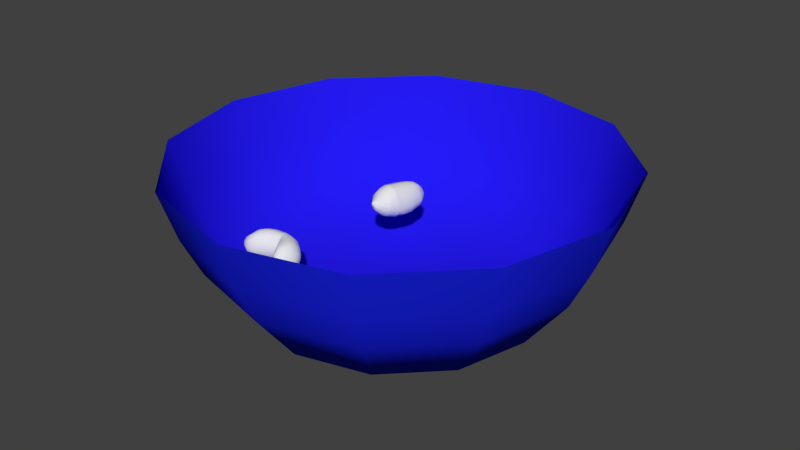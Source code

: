 # Source: nut_food.blend  (saved by Blender 2.75.0; exported with 4.5.12 LTS)
import bpy
from mathutils import Matrix  # noqa: F401  (used for matrix-valued properties, if any)

bpy.ops.wm.read_factory_settings(use_empty=True)
scene = bpy.context.scene
scene.name = 'Scene'

# ---- collections
col_collection_1 = bpy.data.collections.new('Collection 1'); scene.collection.children.link(col_collection_1)

# ---- materials (node trees are filled in below, after node groups)
mat_material = bpy.data.materials.new('Material')
mat_material.alpha_threshold = 0.0
mat_material.use_transparent_shadow = False
mat_material.diffuse_color = (0.01031, 0.01707, 0.8, 1.0)
mat_material.roughness = 0.5
mat_material_001 = bpy.data.materials.new('Material.001')
mat_material_001.alpha_threshold = 0.0
mat_material_001.use_transparent_shadow = False
mat_material_001.diffuse_color = (0.01895, 0.01106, 0.8, 1.0)
mat_material_001.roughness = 0.5

# ---- material node trees

# ---- world
world_world = bpy.data.worlds.new('World'); scene.world = world_world
world_world.color = (0.05088, 0.05088, 0.05088)
world_world.use_sun_shadow = False
world_world.sun_shadow_jitter_overblur = 0.0
world_world.cycles.sampling_method = 'MANUAL'
world_world.cycles.sample_map_resolution = 256

# ---- meshes
me_circle_004 = bpy.data.meshes.new('Circle.004')
me_circle_004.from_pydata([(0.0, 0.2021, 0.0), (-0.101, 0.175, 0.0), (-0.175, 0.101, 0.0), (-0.2021, -8.833e-09, 0.0), (-0.175, -0.101, 0.0), (-0.101, -0.175, 0.0), (-3.051e-08, -0.2021, 0.0), (0.101, -0.175, 0.0), (0.175, -0.101, 0.0), (0.2021, -9.395e-08, 0.0), (0.175, 0.101, 0.0), (0.101, 0.175, 0.0), (-7.184e-10, 0.2603, 0.07433), (-0.1302, 0.2254, 0.07433), (-0.2254, 0.1302, 0.07433), (-0.2603, -2.907e-09, 0.07433), (-0.2254, -0.1302, 0.07433), (-0.1302, -0.2254, 0.07433), (-4.002e-08, -0.2603, 0.07433), (0.1302, -0.2254, 0.07433), (0.2254, -0.1302, 0.07433), (0.2603, -1.125e-07, 0.07433), (0.2254, 0.1302, 0.07433), (0.1302, 0.2254, 0.07433), (-1.567e-09, 0.2863, 0.1274), (-0.1432, 0.248, 0.1274), (-0.248, 0.1432, 0.1274), (-0.2863, -7.413e-10, 0.1274), (-0.248, -0.1432, 0.1274), (-0.1432, -0.248, 0.1274), (-4.48e-08, -0.2863, 0.1274), (0.1432, -0.248, 0.1274), (0.248, -0.1432, 0.1274), (0.2863, -1.213e-07, 0.1274), (0.248, 0.1432, 0.1274), (0.1432, 0.248, 0.1274), (-2.411e-09, 0.3091, 0.1968), (-0.1546, 0.2677, 0.1968), (-0.2677, 0.1546, 0.1968), (-0.3091, 1.598e-09, 0.1968), (-0.2677, -0.1546, 0.1968), (-0.1546, -0.2677, 0.1968), (-4.909e-08, -0.3091, 0.1968), (0.1546, -0.2677, 0.1968), (0.2677, -0.1546, 0.1968), (0.3091, -1.286e-07, 0.1968), (0.2677, 0.1546, 0.1968), (0.1546, 0.2677, 0.1968)], [], [(7, 19, 18, 6), (4, 16, 15, 3), (11, 23, 22, 10), (1, 13, 12, 0), (8, 20, 19, 7), (5, 17, 16, 4), (0, 12, 23, 11), (2, 14, 13, 1), (9, 21, 20, 8), (6, 18, 17, 5), (3, 15, 14, 2), (10, 22, 21, 9), (12, 24, 35, 23), (14, 26, 25, 13), (21, 33, 32, 20), (18, 30, 29, 17), (15, 27, 26, 14), (22, 34, 33, 21), (19, 31, 30, 18), (16, 28, 27, 15), (23, 35, 34, 22), (13, 25, 24, 12), (20, 32, 31, 19), (17, 29, 28, 16), (29, 41, 40, 28), (24, 36, 47, 35), (26, 38, 37, 25), (33, 45, 44, 32), (30, 42, 41, 29), (27, 39, 38, 26), (34, 46, 45, 33), (31, 43, 42, 30), (28, 40, 39, 27), (35, 47, 46, 34), (25, 37, 36, 24), (32, 44, 43, 31), (1, 0, 11, 10, 9, 8, 7, 6, 5, 4, 3, 2)])
me_circle_004.polygons.foreach_set('use_smooth', [True] * 37)
me_circle_004.materials.append(mat_material)
me_circle_004.use_remesh_preserve_volume = False
me_circle_004.use_remesh_preserve_attributes = False
me_circle_004.use_mirror_vertex_groups = False
me_circle_004.update()
me_circle_021 = bpy.data.meshes.new('Circle.021')
me_circle_021.from_pydata([(-0.0003573, 0.002775, -4.177e-11), (-0.0003573, 0.002404, 0.0007636), (-0.0003573, 0.001388, 0.001323), (-0.0003573, -4.977e-10, 0.001527), (-0.0003573, -0.001388, 0.001323), (-0.0003573, -0.002404, 0.0007636), (-0.0003573, -0.002775, 1.888e-10), (-0.0003573, -0.002404, -0.0007636), (-0.0003573, -0.001388, -0.001323), (-0.0003573, -1.667e-09, -0.001527), (-0.0003573, 0.001388, -0.001323), (-0.0003573, 0.002404, -0.0007636), (0.001429, 0.009421, 7.562e-11), (0.001429, 0.008159, 0.002592), (0.001429, 0.004711, 0.004489), (0.001429, 2.339e-10, 0.005184), (0.001429, -0.004711, 0.004489), (0.001429, -0.008159, 0.002592), (0.00128, -0.01121, 8.471e-10), (0.001429, -0.008159, -0.002592), (0.001429, -0.004711, -0.004489), (0.001429, -3.734e-09, -0.005184), (0.001429, 0.004711, -0.004489), (0.001429, 0.008159, -0.002592), (0.008575, 0.01743, 6.131e-10), (0.008575, 0.0151, 0.004796), (0.008575, 0.008717, 0.008307), (0.008575, 1.128e-09, 0.009593), (0.008575, -0.008717, 0.008307), (0.008575, -0.0151, 0.004796), (0.008575, -0.01922, 2.062e-09), (0.008575, -0.0151, -0.004796), (0.008575, -0.008717, -0.008307), (0.008575, -6.216e-09, -0.009593), (0.008575, 0.008717, -0.008307), (0.008575, 0.0151, -0.004796), (0.0259, 0.02523, 2.027e-09), (0.0259, 0.02185, 0.006941), (0.0259, 0.01262, 0.01202), (0.0259, 2.167e-09, 0.01388), (0.0259, -0.01262, 0.01202), (0.0259, -0.02185, 0.006941), (0.0259, -0.02568, 4.123e-09), (0.0259, -0.02185, -0.006941), (0.0259, -0.01262, -0.01202), (0.0259, -8.459e-09, -0.01388), (0.0259, 0.01262, -0.01202), (0.0259, 0.02185, -0.006941), (0.04412, 0.02671, 3.389e-09), (0.04412, 0.02313, 0.007349), (0.04412, 0.01336, 0.01273), (0.04412, 2.378e-09, 0.0147), (0.04412, -0.01336, 0.01273), (0.04412, -0.02313, 0.007349), (0.04412, -0.02671, 5.608e-09), (0.04412, -0.02313, -0.007349), (0.04412, -0.01336, -0.01273), (0.04412, -8.873e-09, -0.0147), (0.04412, 0.01336, -0.01273), (0.04412, 0.02313, -0.007349), (0.05556, 0.02487, 4.242e-09), (0.05556, 0.02154, 0.006842), (0.05556, 0.01243, 0.01185), (0.05556, 2.115e-09, 0.01368), (0.05556, -0.01243, 0.01185), (0.05556, -0.02154, 0.006842), (0.05556, -0.02487, 6.308e-09), (0.05556, -0.02154, -0.006842), (0.05556, -0.01243, -0.01185), (0.05556, -8.36e-09, -0.01368), (0.05556, 0.01243, -0.01185), (0.05556, 0.02154, -0.006842), (0.06592, 0.0217, 5.018e-09), (0.06592, 0.0188, 0.005971), (0.06592, 0.01085, 0.01034), (0.06592, 1.666e-09, 0.01194), (0.06592, -0.01085, 0.01034), (0.06592, -0.0188, 0.005971), (0.06592, -0.0217, 6.821e-09), (0.06592, -0.0188, -0.005971), (0.06592, -0.01085, -0.01034), (0.06592, -7.476e-09, -0.01194), (0.06592, 0.01085, -0.01034), (0.06592, 0.0188, -0.005971), (0.07807, 0.01578, 5.907e-09), (0.07807, 0.01366, 0.004341), (0.07807, 0.007889, 0.007518), (0.07807, 7.65e-10, 0.008681), (0.07807, -0.007889, 0.007518), (0.07807, -0.01366, 0.004341), (0.07807, -0.01578, 7.218e-09), (0.07807, -0.01366, -0.004341), (0.07807, -0.007889, -0.007518), (0.07807, -5.881e-09, -0.008681), (0.07807, 0.007889, -0.007518), (0.07807, 0.01366, -0.004341), (0.08353, 0.01125, 6.256e-09), (0.08353, 0.009744, 0.003095), (0.08353, 0.005626, 0.005361), (0.08353, 1.393e-10, 0.006191), (0.08353, -0.005626, 0.005361), (0.08353, -0.009744, 0.003095), (0.08353, -0.01125, 7.19e-09), (0.08353, -0.009744, -0.003095), (0.08353, -0.005626, -0.005361), (0.08353, -4.6e-09, -0.006191), (0.08353, 0.005626, -0.005361), (0.08353, 0.009744, -0.003095), (0.08712, 0.006718, 6.463e-09), (0.08712, 0.005818, 0.001848), (0.08712, 0.003359, 0.003201), (0.08712, -5.092e-10, 0.003697), (0.08712, -0.003359, 0.003201), (0.08712, -0.005818, 0.001848), (0.08712, -0.006718, 7.021e-09), (0.08712, -0.005818, -0.001848), (0.08712, -0.003359, -0.003201), (0.08712, -3.339e-09, -0.003697), (0.08712, 0.003359, -0.003201), (0.08712, 0.005818, -0.001848), (0.08998, 0.002478, 6.599e-09), (0.08998, 0.002146, 0.0006816), (0.08998, 0.001239, 0.001181), (0.08998, -1.081e-09, 0.001363), (0.08998, -0.001239, 0.001181), (0.08998, -0.002146, 0.0006816), (0.08998, -0.002478, 6.805e-09), (0.08998, -0.002146, -0.0006816), (0.08998, -0.001239, -0.001181), (0.08998, -2.125e-09, -0.001363), (0.08998, 0.001239, -0.001181), (0.08998, 0.002146, -0.0006816), (0.09109, 0.00119, 6.675e-09), (0.09109, 0.001031, 0.0003274), (0.09109, 0.0005951, 0.0005671), (0.09109, -1.283e-09, 0.0006549), (0.09109, -0.0005951, 0.0005671), (0.09109, -0.001031, 0.0003274), (0.09109, -0.00119, 6.774e-09), (0.09109, -0.001031, -0.0003274), (0.09109, -0.0005951, -0.0005671), (0.09109, -1.785e-09, -0.0006548), (0.09109, 0.0005951, -0.0005671), (0.09109, 0.001031, -0.0003274), (0.01724, -0.02386, 3.092e-09), (0.01724, -0.01847, -0.005869), (0.01724, 1.647e-09, 0.01174), (0.01724, -0.01067, 0.01016), (0.01724, 0.01067, -0.01016), (0.01724, 0.01847, -0.005869), (0.01724, 0.02193, 1.32e-09), (0.01724, 0.01847, 0.005869), (0.01724, -0.01067, -0.01016), (0.01724, -0.01847, 0.005869), (0.01724, 0.01067, 0.01016), (0.01724, -7.338e-09, -0.01174), (0.03501, -0.02679, 4.865e-09), (0.03501, -0.02249, -0.007145), (0.03501, 2.273e-09, 0.01429), (0.03501, -0.01299, 0.01238), (0.03501, 0.01299, -0.01238), (0.03501, 0.02249, -0.007145), (0.03501, 0.02597, 2.708e-09), (0.03501, 0.02249, 0.007145), (0.03501, -0.01299, -0.01238), (0.03501, -0.02249, 0.007145), (0.03501, 0.01299, 0.01238), (0.03501, -8.666e-09, -0.01429), (0.005002, 6.807e-10, 0.007388), (0.005002, -0.006714, 0.006398), (0.005002, 0.006714, -0.006398), (0.005002, 0.01163, -0.003694), (0.005002, 0.01343, 3.444e-10), (0.005002, 0.01163, 0.003694), (0.005002, -0.01163, -0.003694), (0.005002, -0.006714, -0.006398), (0.005002, -0.01163, 0.003694), (0.005002, 0.006714, 0.006398), (0.005002, -4.975e-09, -0.007388), (0.005002, -0.0164, 1.46e-09), (0.003216, -0.005712, 0.005444), (0.003216, 0.009894, -0.003143), (0.003216, 0.009894, 0.003143), (0.003216, -0.005712, -0.005444), (0.003216, -0.009894, 0.003143), (0.003216, 0.005712, 0.005444), (0.003216, -4.355e-09, -0.006286), (0.003216, -0.0144, 1.159e-09), (0.003216, 4.573e-10, 0.006286), (0.003216, 0.005712, -0.005444), (0.003216, 0.01142, 2.1e-10), (0.003216, -0.009894, -0.003143)], [], [(9, 21, 20, 8), (6, 18, 17, 5), (3, 15, 14, 2), (10, 22, 21, 9), (7, 19, 18, 6), (4, 16, 15, 3), (11, 23, 22, 10), (1, 13, 12, 0), (8, 20, 19, 7), (5, 17, 16, 4), (0, 12, 23, 11), (2, 14, 13, 1), (169, 28, 27, 168), (171, 35, 34, 170), (173, 25, 24, 172), (175, 32, 31, 174), (176, 29, 28, 169), (172, 24, 35, 171), (177, 26, 25, 173), (178, 33, 32, 175), (179, 30, 29, 176), (168, 27, 26, 177), (170, 34, 33, 178), (174, 31, 30, 179), (145, 43, 42, 144), (147, 40, 39, 146), (149, 47, 46, 148), (151, 37, 36, 150), (152, 44, 43, 145), (153, 41, 40, 147), (150, 36, 47, 149), (154, 38, 37, 151), (155, 45, 44, 152), (144, 42, 41, 153), (146, 39, 38, 154), (148, 46, 45, 155), (157, 55, 54, 156), (159, 52, 51, 158), (161, 59, 58, 160), (163, 49, 48, 162), (164, 56, 55, 157), (165, 53, 52, 159), (162, 48, 59, 161), (166, 50, 49, 163), (167, 57, 56, 164), (156, 54, 53, 165), (158, 51, 50, 166), (160, 58, 57, 167), (58, 70, 69, 57), (55, 67, 66, 54), (52, 64, 63, 51), (59, 71, 70, 58), (49, 61, 60, 48), (56, 68, 67, 55), (53, 65, 64, 52), (48, 60, 71, 59), (50, 62, 61, 49), (57, 69, 68, 56), (54, 66, 65, 53), (51, 63, 62, 50), (63, 75, 74, 62), (70, 82, 81, 69), (67, 79, 78, 66), (64, 76, 75, 63), (71, 83, 82, 70), (61, 73, 72, 60), (68, 80, 79, 67), (65, 77, 76, 64), (60, 72, 83, 71), (62, 74, 73, 61), (69, 81, 80, 68), (66, 78, 77, 65), (75, 87, 86, 74), (82, 94, 93, 81), (79, 91, 90, 78), (76, 88, 87, 75), (83, 95, 94, 82), (73, 85, 84, 72), (80, 92, 91, 79), (77, 89, 88, 76), (72, 84, 95, 83), (74, 86, 85, 73), (81, 93, 92, 80), (78, 90, 89, 77), (90, 102, 101, 89), (87, 99, 98, 86), (94, 106, 105, 93), (91, 103, 102, 90), (88, 100, 99, 87), (95, 107, 106, 94), (85, 97, 96, 84), (92, 104, 103, 91), (89, 101, 100, 88), (84, 96, 107, 95), (86, 98, 97, 85), (93, 105, 104, 92), (102, 114, 113, 101), (99, 111, 110, 98), (106, 118, 117, 105), (103, 115, 114, 102), (100, 112, 111, 99), (107, 119, 118, 106), (97, 109, 108, 96), (104, 116, 115, 103), (101, 113, 112, 100), (96, 108, 119, 107), (98, 110, 109, 97), (105, 117, 116, 104), (117, 129, 128, 116), (114, 126, 125, 113), (111, 123, 122, 110), (118, 130, 129, 117), (115, 127, 126, 114), (112, 124, 123, 111), (119, 131, 130, 118), (109, 121, 120, 108), (116, 128, 127, 115), (113, 125, 124, 112), (108, 120, 131, 119), (110, 122, 121, 109), (122, 134, 133, 121), (129, 141, 140, 128), (126, 138, 137, 125), (123, 135, 134, 122), (130, 142, 141, 129), (127, 139, 138, 126), (124, 136, 135, 123), (131, 143, 142, 130), (121, 133, 132, 120), (128, 140, 139, 127), (125, 137, 136, 124), (120, 132, 143, 131), (133, 134, 135, 136, 137, 138, 139, 140, 141, 142, 143, 132), (1, 0, 11, 10, 9, 8, 7, 6, 5, 4, 3, 2), (34, 148, 155, 33), (27, 146, 154, 26), (30, 144, 153, 29), (33, 155, 152, 32), (26, 154, 151, 25), (24, 150, 149, 35), (29, 153, 147, 28), (32, 152, 145, 31), (25, 151, 150, 24), (35, 149, 148, 34), (28, 147, 146, 27), (31, 145, 144, 30), (46, 160, 167, 45), (39, 158, 166, 38), (42, 156, 165, 41), (45, 167, 164, 44), (38, 166, 163, 37), (36, 162, 161, 47), (41, 165, 159, 40), (44, 164, 157, 43), (37, 163, 162, 36), (47, 161, 160, 46), (40, 159, 158, 39), (43, 157, 156, 42), (191, 174, 179, 187), (189, 170, 178, 186), (188, 168, 177, 185), (187, 179, 176, 184), (186, 178, 175, 183), (185, 177, 173, 182), (190, 172, 171, 181), (184, 176, 169, 180), (183, 175, 174, 191), (182, 173, 172, 190), (181, 171, 170, 189), (180, 169, 168, 188), (16, 180, 188, 15), (23, 181, 189, 22), (13, 182, 190, 12), (20, 183, 191, 19), (17, 184, 180, 16), (12, 190, 181, 23), (14, 185, 182, 13), (21, 186, 183, 20), (18, 187, 184, 17), (15, 188, 185, 14), (22, 189, 186, 21), (19, 191, 187, 18)])
me_circle_021.polygons.foreach_set('use_smooth', [True] * 182)
_uv = me_circle_021.uv_layers.new(name='UVMap')
_uv.uv.foreach_set('vector', [0.5628, 0.9411, 0.5765, 0.8935, 0.539, 0.8944, 0.5517, 0.9414, 0.5361, 0.9537, 0.473, 0.9343, 0.4848, 0.9656, 0.5358, 0.9624, 0.1615, 0.9843, 0.1971, 0.9468, 0.1645, 0.9334, 0.1519, 0.9804, 0.5722, 0.9452, 0.6084, 0.9075, 0.5765, 0.8935, 0.5628, 0.9411, 0.542, 0.946, 0.5059, 0.91, 0.473, 0.9343, 0.5361, 0.9537, 0.167, 0.9915, 0.216, 0.9712, 0.1971, 0.9468, 0.1615, 0.9843, 0.5774, 0.9526, 0.626, 0.9326, 0.6084, 0.9075, 0.5722, 0.9452, 0.1408, 0.9807, 0.1268, 0.9344, 0.0943, 0.9497, 0.1312, 0.9852, 0.5517, 0.9414, 0.539, 0.8944, 0.5059, 0.91, 0.542, 0.946, 0.1671, 1.0, 0.216, 1.0, 0.216, 0.9712, 0.167, 0.9915, 0.1312, 0.9852, 0.0943, 0.9497, 0.07556, 0.9752, 0.1257, 0.9927, 0.1519, 0.9804, 0.1645, 0.9334, 0.1268, 0.9344, 0.1408, 0.9807, 0.2446, 0.9468, 0.2733, 0.9223, 0.2384, 0.8772, 0.2177, 0.912, 0.6538, 0.9088, 0.6815, 0.885, 0.6488, 0.8385, 0.6286, 0.873, 0.1176, 0.8943, 0.1084, 0.8542, 0.0482, 0.8825, 0.07125, 0.9161, 0.5297, 0.8544, 0.5204, 0.8143, 0.4592, 0.8432, 0.4825, 0.8766, 0.5302, 0.5604, 0.5298, 0.5309, 0.4627, 0.5324, 0.4786, 0.5616, 0.07125, 0.9161, 0.0482, 0.8825, 0.01352, 0.9296, 0.04454, 0.9524, 0.1712, 0.8928, 0.178, 0.8523, 0.1084, 0.8542, 0.1176, 0.8943, 0.5832, 0.8531, 0.5898, 0.8126, 0.5204, 0.8143, 0.5297, 0.8544, 0.5935, 0.5597, 0.604, 0.531, 0.5298, 0.5309, 0.5302, 0.5604, 0.2177, 0.912, 0.2384, 0.8772, 0.178, 0.8523, 0.1712, 0.8928, 0.6286, 0.873, 0.6488, 0.8385, 0.5898, 0.8126, 0.5832, 0.8531, 0.4825, 0.8766, 0.4592, 0.8432, 0.4094, 0.8889, 0.4324, 0.9096, 0.4332, 0.7863, 0.4071, 0.7294, 0.3508, 0.7985, 0.3697, 0.8418, 0.4471, 0.4643, 0.4316, 0.3962, 0.3611, 0.4015, 0.3876, 0.4688, 0.07901, 0.5425, 0.09103, 0.482, 0.01056, 0.4472, 0.01098, 0.5131, 0.09778, 0.7898, 0.08714, 0.7253, 0.0, 0.7663, 0.02085, 0.822, 0.5081, 0.751, 0.4958, 0.6876, 0.4071, 0.7294, 0.4332, 0.7863, 0.5292, 0.4625, 0.5286, 0.394, 0.4316, 0.3962, 0.4471, 0.4643, 0.1609, 0.5701, 0.1867, 0.5135, 0.09103, 0.482, 0.07901, 0.5425, 0.183, 0.7874, 0.1879, 0.7225, 0.08714, 0.7253, 0.09778, 0.7898, 0.593, 0.7489, 0.5962, 0.6851, 0.4958, 0.6876, 0.5081, 0.751, 0.6214, 0.4625, 0.628, 0.3953, 0.5286, 0.394, 0.5292, 0.4625, 0.2568, 0.8179, 0.2752, 0.7586, 0.1879, 0.7225, 0.183, 0.7874, 0.6652, 0.7805, 0.6815, 0.7226, 0.5962, 0.6851, 0.593, 0.7489, 0.7032, 0.3303, 0.7079, 0.2604, 0.6315, 0.2554, 0.632, 0.325, 0.4284, 0.3262, 0.4253, 0.2561, 0.3508, 0.2617, 0.356, 0.3316, 0.1112, 0.4169, 0.1314, 0.3517, 0.04623, 0.3149, 0.02839, 0.3811, 0.2976, 0.4697, 0.3231, 0.4061, 0.2328, 0.3851, 0.2097, 0.4493, 0.4886, 0.6405, 0.4815, 0.5934, 0.3877, 0.6376, 0.3974, 0.6835, 0.5283, 0.3239, 0.5281, 0.2538, 0.4253, 0.2561, 0.4284, 0.3262, 0.2097, 0.4493, 0.2328, 0.3851, 0.1314, 0.3517, 0.1112, 0.4169, 0.1864, 0.6736, 0.1849, 0.6247, 0.07828, 0.6277, 0.08271, 0.6765, 0.592, 0.6379, 0.5879, 0.5907, 0.4815, 0.5934, 0.4886, 0.6405, 0.632, 0.325, 0.6315, 0.2554, 0.5281, 0.2538, 0.5283, 0.3239, 0.7893, 0.06163, 0.7945, 0.1094, 0.9003, 0.09476, 0.8921, 0.04738, 0.6799, 0.6765, 0.6782, 0.6303, 0.5879, 0.5907, 0.592, 0.6379, 0.04623, 0.3149, 0.08371, 0.2343, 0.04067, 0.206, 0.0, 0.2845, 0.7079, 0.2604, 0.6954, 0.1734, 0.6243, 0.1688, 0.6315, 0.2554, 0.7079, 0.1574, 0.7279, 0.227, 0.8085, 0.1823, 0.7945, 0.1094, 0.1314, 0.3517, 0.163, 0.2686, 0.08371, 0.2343, 0.04623, 0.3149, 0.3231, 0.4061, 0.3415, 0.3192, 0.2574, 0.2997, 0.2328, 0.3851, 0.9157, 0.6157, 0.8766, 0.6716, 0.955, 0.7323, 1.0, 0.6808, 0.5281, 0.2538, 0.528, 0.1673, 0.4323, 0.1695, 0.4253, 0.2561, 0.2328, 0.3851, 0.2574, 0.2997, 0.163, 0.2686, 0.1314, 0.3517, 0.9003, 0.09476, 0.9069, 0.1687, 0.9968, 0.1897, 0.9968, 0.1174, 0.8181, 0.5907, 0.7857, 0.6484, 0.8766, 0.6716, 0.9157, 0.6157, 0.6315, 0.2554, 0.6243, 0.1688, 0.528, 0.1673, 0.5281, 0.2538, 0.7945, 0.1094, 0.8085, 0.1823, 0.9069, 0.1687, 0.9003, 0.09476, 0.8085, 0.1823, 0.8251, 0.2553, 0.911, 0.2434, 0.9069, 0.1687, 0.7067, 0.6689, 0.6901, 0.7283, 0.759, 0.7105, 0.7857, 0.6484, 0.955, 0.7323, 0.9068, 0.7837, 0.946, 0.8551, 1.0, 0.8141, 0.7279, 0.227, 0.7548, 0.2943, 0.8251, 0.2553, 0.8085, 0.1823, 0.163, 0.2686, 0.195, 0.1925, 0.1258, 0.1626, 0.08371, 0.2343, 0.3415, 0.3192, 0.3508, 0.2367, 0.2774, 0.2197, 0.2574, 0.2997, 0.8766, 0.6716, 0.8383, 0.7307, 0.9068, 0.7837, 0.955, 0.7323, 0.528, 0.1673, 0.5281, 0.08974, 0.4446, 0.09163, 0.4323, 0.1695, 0.2574, 0.2997, 0.2774, 0.2197, 0.195, 0.1925, 0.163, 0.2686, 0.9069, 0.1687, 0.911, 0.2434, 0.9895, 0.2618, 0.9968, 0.1897, 0.7857, 0.6484, 0.759, 0.7105, 0.8383, 0.7307, 0.8766, 0.6716, 0.6243, 0.1688, 0.6121, 0.091, 0.5281, 0.08974, 0.528, 0.1673, 0.8251, 0.2553, 0.8506, 0.3513, 0.913, 0.3426, 0.911, 0.2434, 0.6901, 0.7283, 0.6815, 0.8108, 0.7316, 0.7978, 0.759, 0.7105, 0.9068, 0.7837, 0.839, 0.851, 0.8676, 0.9029, 0.946, 0.8551, 0.7548, 0.2943, 0.7994, 0.3796, 0.8506, 0.3513, 0.8251, 0.2553, 0.195, 0.1925, 0.2376, 0.1023, 0.1872, 0.08059, 0.1258, 0.1626, 0.3508, 0.2367, 0.3508, 0.1344, 0.2974, 0.122, 0.2774, 0.2197, 0.8383, 0.7307, 0.7893, 0.8125, 0.839, 0.851, 0.9068, 0.7837, 0.5281, 0.08974, 0.5284, 0.0, 0.4677, 0.001377, 0.4446, 0.09163, 0.2774, 0.2197, 0.2974, 0.122, 0.2376, 0.1023, 0.195, 0.1925, 0.911, 0.2434, 0.913, 0.3426, 0.97, 0.356, 0.9895, 0.2618, 0.759, 0.7105, 0.7316, 0.7978, 0.7893, 0.8125, 0.8383, 0.7307, 0.6121, 0.091, 0.5895, 0.0009211, 0.5284, 0.0, 0.5281, 0.08974, 0.8676, 0.9029, 0.8196, 0.9242, 0.8194, 0.9609, 0.8672, 0.9544, 0.8506, 0.3513, 0.867, 0.4031, 0.9115, 0.3969, 0.913, 0.3426, 0.6815, 0.8108, 0.6869, 0.8585, 0.7227, 0.8492, 0.7316, 0.7978, 0.839, 0.851, 0.7993, 0.8872, 0.8196, 0.9242, 0.8676, 0.9029, 0.7994, 0.3796, 0.8305, 0.4233, 0.867, 0.4031, 0.8506, 0.3513, 0.2376, 0.1023, 0.2609, 0.0609, 0.225, 0.0454, 0.1872, 0.08059, 0.3508, 0.1344, 0.3416, 0.0838, 0.3036, 0.07496, 0.2974, 0.122, 0.7893, 0.8125, 0.7638, 0.8597, 0.7993, 0.8872, 0.839, 0.851, 0.7733, 0.4201, 0.8118, 0.4521, 0.8305, 0.4233, 0.7994, 0.3796, 0.2974, 0.122, 0.3036, 0.07496, 0.2609, 0.0609, 0.2376, 0.1023, 0.913, 0.3426, 0.9115, 0.3969, 0.9522, 0.4064, 0.97, 0.356, 0.7316, 0.7978, 0.7227, 0.8492, 0.7638, 0.8597, 0.7893, 0.8125, 0.8196, 0.9242, 0.7774, 0.938, 0.7773, 0.9599, 0.8194, 0.9609, 0.867, 0.4031, 0.8819, 0.4444, 0.9085, 0.4407, 0.9115, 0.3969, 0.6869, 0.8585, 0.6982, 0.8988, 0.7195, 0.8933, 0.7227, 0.8492, 0.7993, 0.8872, 0.7653, 0.9159, 0.7774, 0.938, 0.8196, 0.9242, 0.8305, 0.4233, 0.8601, 0.4565, 0.8819, 0.4444, 0.867, 0.4031, 0.2609, 0.0609, 0.2797, 0.03285, 0.2583, 0.02359, 0.225, 0.0454, 0.9522, 0.4064, 0.9328, 0.4464, 0.9482, 0.46, 0.978, 0.4291, 0.7638, 0.8597, 0.7441, 0.8995, 0.7653, 0.9159, 0.7993, 0.8872, 0.8118, 0.4521, 0.849, 0.4737, 0.8601, 0.4565, 0.8305, 0.4233, 0.3036, 0.07496, 0.3052, 0.04124, 0.2797, 0.03285, 0.2609, 0.0609, 0.9115, 0.3969, 0.9085, 0.4407, 0.9328, 0.4464, 0.9522, 0.4064, 0.7227, 0.8492, 0.7195, 0.8933, 0.7441, 0.8995, 0.7638, 0.8597, 0.7195, 0.8933, 0.7182, 0.9324, 0.7272, 0.9348, 0.7441, 0.8995, 0.7774, 0.938, 0.7395, 0.9489, 0.7395, 0.957, 0.7773, 0.9599, 0.8819, 0.4444, 0.8955, 0.4802, 0.9053, 0.4789, 0.9085, 0.4407, 0.6982, 0.8988, 0.7103, 0.9345, 0.7182, 0.9324, 0.7195, 0.8933, 0.7653, 0.9159, 0.735, 0.9408, 0.7395, 0.9489, 0.7774, 0.938, 0.8601, 0.4565, 0.8875, 0.4847, 0.8955, 0.4802, 0.8819, 0.4444, 0.2797, 0.03285, 0.2961, 0.01029, 0.2882, 0.006874, 0.2583, 0.02359, 0.9328, 0.4464, 0.9143, 0.481, 0.92, 0.486, 0.9482, 0.46, 0.7441, 0.8995, 0.7272, 0.9348, 0.735, 0.9408, 0.7653, 0.9159, 0.849, 0.4737, 0.8834, 0.491, 0.8875, 0.4847, 0.8601, 0.4565, 0.3052, 0.04124, 0.3055, 0.01338, 0.2961, 0.01029, 0.2797, 0.03285, 0.9085, 0.4407, 0.9053, 0.4789, 0.9143, 0.481, 0.9328, 0.4464, 0.9053, 0.4789, 0.9045, 0.4919, 0.9088, 0.4929, 0.9143, 0.481, 0.7182, 0.9324, 0.717, 0.9453, 0.7213, 0.9464, 0.7272, 0.9348, 0.7395, 0.9489, 0.7272, 0.9533, 0.7272, 0.9571, 0.7395, 0.957, 0.8955, 0.4802, 0.8998, 0.4925, 0.9045, 0.4919, 0.9053, 0.4789, 0.7103, 0.9345, 0.7132, 0.9463, 0.717, 0.9453, 0.7182, 0.9324, 0.735, 0.9408, 0.7251, 0.9493, 0.7272, 0.9533, 0.7395, 0.9489, 0.8875, 0.4847, 0.896, 0.4947, 0.8998, 0.4925, 0.8955, 0.4802, 0.2961, 0.01029, 0.3017, 0.00164, 0.2979, 0.0, 0.2882, 0.006874, 0.9143, 0.481, 0.9088, 0.4929, 0.9116, 0.4953, 0.92, 0.486, 0.7272, 0.9348, 0.7213, 0.9464, 0.7251, 0.9493, 0.735, 0.9408, 0.8834, 0.491, 0.894, 0.4977, 0.896, 0.4947, 0.8875, 0.4847, 0.3055, 0.01338, 0.3062, 0.003127, 0.3017, 0.00164, 0.2961, 0.01029, 0.7131, 0.9569, 0.7169, 0.9598, 0.7212, 0.9609, 0.725, 0.9599, 0.7272, 0.9571, 0.7272, 0.9533, 0.7251, 0.9493, 0.7213, 0.9464, 0.717, 0.9453, 0.7132, 0.9463, 0.711, 0.9491, 0.711, 0.953, 0.5712, 0.969, 0.577, 0.9614, 0.5774, 0.9526, 0.5722, 0.9452, 0.5628, 0.9411, 0.5517, 0.9414, 0.542, 0.946, 0.5361, 0.9537, 0.5358, 0.9624, 0.541, 0.9698, 0.5504, 0.9739, 0.5614, 0.9736, 0.6488, 0.8385, 0.6652, 0.7805, 0.593, 0.7489, 0.5898, 0.8126, 0.2384, 0.8772, 0.2568, 0.8179, 0.183, 0.7874, 0.178, 0.8523, 0.604, 0.531, 0.6214, 0.4625, 0.5292, 0.4625, 0.5298, 0.5309, 0.5898, 0.8126, 0.593, 0.7489, 0.5081, 0.751, 0.5204, 0.8143, 0.178, 0.8523, 0.183, 0.7874, 0.09778, 0.7898, 0.1084, 0.8542, 0.1331, 0.6247, 0.1609, 0.5701, 0.07901, 0.5425, 0.067, 0.6029, 0.5298, 0.5309, 0.5292, 0.4625, 0.4471, 0.4643, 0.4627, 0.5324, 0.5204, 0.8143, 0.5081, 0.751, 0.4332, 0.7863, 0.4592, 0.8432, 0.1084, 0.8542, 0.09778, 0.7898, 0.02085, 0.822, 0.0482, 0.8825, 0.067, 0.6029, 0.07901, 0.5425, 0.01098, 0.5131, 0.0114, 0.5789, 0.4627, 0.5324, 0.4471, 0.4643, 0.3876, 0.4688, 0.414, 0.5361, 0.4592, 0.8432, 0.4332, 0.7863, 0.3697, 0.8418, 0.4094, 0.8889, 0.6815, 0.7226, 0.6799, 0.6765, 0.592, 0.6379, 0.5962, 0.6851, 0.7841, 0.01384, 0.7893, 0.06163, 0.8921, 0.04738, 0.884, 0.0, 0.628, 0.3953, 0.632, 0.325, 0.5283, 0.3239, 0.5286, 0.394, 0.5962, 0.6851, 0.592, 0.6379, 0.4886, 0.6405, 0.4958, 0.6876, 0.1879, 0.7225, 0.1864, 0.6736, 0.08271, 0.6765, 0.08714, 0.7253, 0.1867, 0.5135, 0.2097, 0.4493, 0.1112, 0.4169, 0.09103, 0.482, 0.5286, 0.394, 0.5283, 0.3239, 0.4284, 0.3262, 0.4316, 0.3962, 0.4958, 0.6876, 0.4886, 0.6405, 0.3974, 0.6835, 0.4071, 0.7294, 0.272, 0.5334, 0.2976, 0.4697, 0.2097, 0.4493, 0.1867, 0.5135, 0.09103, 0.482, 0.1112, 0.4169, 0.02839, 0.3811, 0.01056, 0.4472, 0.4316, 0.3962, 0.4284, 0.3262, 0.356, 0.3316, 0.3611, 0.4015, 0.6985, 0.4003, 0.7032, 0.3303, 0.632, 0.325, 0.628, 0.3953, 0.4942, 0.8933, 0.4825, 0.8766, 0.4324, 0.9096, 0.4483, 0.9208, 0.6185, 0.8902, 0.6286, 0.873, 0.5832, 0.8531, 0.5798, 0.8733, 0.2074, 0.9294, 0.2177, 0.912, 0.1712, 0.8928, 0.1679, 0.9131, 0.5859, 0.5744, 0.5935, 0.5597, 0.5302, 0.5604, 0.5304, 0.5752, 0.5798, 0.8733, 0.5832, 0.8531, 0.5297, 0.8544, 0.5344, 0.8744, 0.1679, 0.9131, 0.1712, 0.8928, 0.1176, 0.8943, 0.1222, 0.9144, 0.08278, 0.9329, 0.07125, 0.9161, 0.04454, 0.9524, 0.06005, 0.9638, 0.5304, 0.5752, 0.5302, 0.5604, 0.4786, 0.5616, 0.4865, 0.5762, 0.5344, 0.8744, 0.5297, 0.8544, 0.4825, 0.8766, 0.4942, 0.8933, 0.1222, 0.9144, 0.1176, 0.8943, 0.07125, 0.9161, 0.08278, 0.9329, 0.6399, 0.9207, 0.6538, 0.9088, 0.6286, 0.873, 0.6185, 0.8902, 0.2303, 0.959, 0.2446, 0.9468, 0.2177, 0.912, 0.2074, 0.9294, 0.216, 0.9712, 0.2303, 0.959, 0.2074, 0.9294, 0.1971, 0.9468, 0.626, 0.9326, 0.6399, 0.9207, 0.6185, 0.8902, 0.6084, 0.9075, 0.1268, 0.9344, 0.1222, 0.9144, 0.08278, 0.9329, 0.0943, 0.9497, 0.539, 0.8944, 0.5344, 0.8744, 0.4942, 0.8933, 0.5059, 0.91, 0.5307, 0.5899, 0.5304, 0.5752, 0.4865, 0.5762, 0.4944, 0.5907, 0.0943, 0.9497, 0.08278, 0.9329, 0.06005, 0.9638, 0.07556, 0.9752, 0.1645, 0.9334, 0.1679, 0.9131, 0.1222, 0.9144, 0.1268, 0.9344, 0.5765, 0.8935, 0.5798, 0.8733, 0.5344, 0.8744, 0.539, 0.8944, 0.5739, 0.5907, 0.5859, 0.5744, 0.5304, 0.5752, 0.5307, 0.5899, 0.1971, 0.9468, 0.2074, 0.9294, 0.1679, 0.9131, 0.1645, 0.9334, 0.6084, 0.9075, 0.6185, 0.8902, 0.5798, 0.8733, 0.5765, 0.8935, 0.5059, 0.91, 0.4942, 0.8933, 0.4483, 0.9208, 0.473, 0.9343])
me_circle_021.use_remesh_preserve_volume = False
me_circle_021.use_remesh_preserve_attributes = False
me_circle_021.use_mirror_vertex_groups = False
me_circle_021.update()
me_circle_005 = bpy.data.meshes.new('Circle.005')
me_circle_005.from_pydata([(0.0, 0.2008, 0.02133), (-0.1004, 0.1739, 0.02133), (-0.1739, 0.1004, 0.02133), (-0.2008, -8.777e-09, 0.02133), (-0.1739, -0.1004, 0.02133), (-0.1004, -0.1739, 0.02133), (-3.032e-08, -0.2008, 0.02133), (0.1004, -0.1739, 0.02133), (0.1739, -0.1004, 0.02133), (0.2008, -9.336e-08, 0.02133), (0.1739, 0.1004, 0.02133), (0.1004, 0.1739, 0.02133), (-7.138e-10, 0.2587, 0.07386), (-0.1293, 0.224, 0.07386), (-0.224, 0.1293, 0.07386), (-0.2587, -2.889e-09, 0.07386), (-0.224, -0.1293, 0.07386), (-0.1293, -0.224, 0.07386), (-3.977e-08, -0.2587, 0.07386), (0.1293, -0.224, 0.07386), (0.224, -0.1293, 0.07386), (0.2587, -1.118e-07, 0.07386), (0.224, 0.1293, 0.07386), (0.1293, 0.224, 0.07386), (-1.557e-09, 0.2845, 0.1266), (-0.1423, 0.2464, 0.1266), (-0.2464, 0.1423, 0.1266), (-0.2845, -7.366e-10, 0.1266), (-0.2464, -0.1423, 0.1266), (-0.1423, -0.2464, 0.1266), (-4.452e-08, -0.2845, 0.1266), (0.1423, -0.2464, 0.1266), (0.2464, -0.1423, 0.1266), (0.2845, -1.206e-07, 0.1266), (0.2464, 0.1423, 0.1266), (0.1423, 0.2464, 0.1266), (-2.396e-09, 0.3072, 0.1956), (-0.1536, 0.266, 0.1956), (-0.266, 0.1536, 0.1956), (-0.3072, 1.588e-09, 0.1956), (-0.266, -0.1536, 0.1956), (-0.1536, -0.266, 0.1956), (-4.878e-08, -0.3072, 0.1956), (0.1536, -0.266, 0.1956), (0.266, -0.1536, 0.1956), (0.3072, -1.278e-07, 0.1956), (0.266, 0.1536, 0.1956), (0.1536, 0.266, 0.1956)], [], [(7, 6, 18, 19), (4, 3, 15, 16), (11, 10, 22, 23), (1, 0, 12, 13), (8, 7, 19, 20), (5, 4, 16, 17), (0, 11, 23, 12), (2, 1, 13, 14), (9, 8, 20, 21), (6, 5, 17, 18), (3, 2, 14, 15), (10, 9, 21, 22), (12, 23, 35, 24), (14, 13, 25, 26), (21, 20, 32, 33), (18, 17, 29, 30), (15, 14, 26, 27), (22, 21, 33, 34), (19, 18, 30, 31), (16, 15, 27, 28), (23, 22, 34, 35), (13, 12, 24, 25), (20, 19, 31, 32), (17, 16, 28, 29), (29, 28, 40, 41), (24, 35, 47, 36), (26, 25, 37, 38), (33, 32, 44, 45), (30, 29, 41, 42), (27, 26, 38, 39), (34, 33, 45, 46), (31, 30, 42, 43), (28, 27, 39, 40), (35, 34, 46, 47), (25, 24, 36, 37), (32, 31, 43, 44), (1, 2, 3, 4, 5, 6, 7, 8, 9, 10, 11, 0)])
me_circle_005.polygons.foreach_set('use_smooth', [True] * 37)
me_circle_005.materials.append(mat_material_001)
me_circle_005.use_remesh_preserve_volume = False
me_circle_005.use_remesh_preserve_attributes = False
me_circle_005.use_mirror_vertex_groups = False
me_circle_005.update()
me_circle_002 = bpy.data.meshes.new('Circle.002')
me_circle_002.from_pydata([(-0.00161, -0.01184, 0.01857), (-0.001055, -0.01195, 0.01914), (-0.0008515, -0.012, 0.01991), (-0.001055, -0.01195, 0.02068), (-0.00161, -0.01184, 0.02147), (-0.002368, -0.01169, 0.02167), (-0.003126, -0.01153, 0.02147), (-0.003681, -0.01142, 0.02068), (-0.003884, -0.01138, 0.01991), (-0.003681, -0.01142, 0.01914), (-0.003126, -0.01153, 0.01857), (-0.002368, -0.01169, 0.01836), (0.0003216, -0.01383, 0.01461), (0.002519, -0.01428, 0.01685), (0.003323, -0.01444, 0.01991), (0.002519, -0.01428, 0.02395), (0.0003216, -0.01383, 0.02619), (-0.002679, -0.01323, 0.02701), (-0.005681, -0.01262, 0.02619), (-0.007878, -0.01217, 0.02395), (-0.008682, -0.01201, 0.01991), (-0.007878, -0.01217, 0.01685), (-0.005681, -0.01262, 0.01461), (-0.002679, -0.01323, 0.01379), (0.002701, -0.02568, 0.006491), (0.008259, -0.02681, 0.01216), (0.01029, -0.02722, 0.01991), (0.008259, -0.02681, 0.02766), (0.002701, -0.02568, 0.0378), (-0.004892, -0.02414, 0.03987), (-0.01248, -0.02261, 0.0378), (-0.01804, -0.02148, 0.02766), (-0.02008, -0.02107, 0.01991), (-0.01804, -0.02148, 0.01216), (-0.01248, -0.02261, 0.006491), (-0.004892, -0.02414, 0.004415), (0.001277, -0.04813, 0.003587), (0.009031, -0.0497, 0.009102), (0.01187, -0.05027, 0.01991), (0.009031, -0.0497, 0.03072), (0.001277, -0.04813, 0.04342), (-0.009316, -0.04598, 0.04632), (-0.01991, -0.04384, 0.04342), (-0.02766, -0.04227, 0.03072), (-0.0305, -0.04169, 0.01991), (-0.02766, -0.04227, 0.009101), (-0.01991, -0.04384, 0.003587), (-0.009316, -0.04598, 0.0006911), (-0.003428, -0.07135, 0.004459), (0.004326, -0.07292, 0.01237), (0.007164, -0.0735, 0.01991), (0.004326, -0.07292, 0.03329), (-0.003428, -0.07135, 0.04604), (-0.01402, -0.06921, 0.04893), (-0.02461, -0.06706, 0.04604), (-0.03237, -0.06549, 0.03329), (-0.03521, -0.06491, 0.01991), (-0.03237, -0.06549, 0.01237), (-0.02461, -0.06706, 0.004459), (-0.01402, -0.06921, 0.001563), (-0.003428, -0.07135, 0.004459), (0.004326, -0.07292, 0.01237), (0.007164, -0.0735, 0.01991), (0.004326, -0.07292, 0.03329), (-0.003428, -0.07135, 0.04604), (-0.01402, -0.06921, 0.04893), (-0.02461, -0.06706, 0.04604), (-0.03237, -0.06549, 0.03329), (-0.03521, -0.06491, 0.01991), (-0.03237, -0.06549, 0.01237), (-0.02461, -0.06706, 0.004459), (-0.01402, -0.06921, 0.001563), (-0.008263, -0.08734, 0.01096), (-0.00163, -0.08869, 0.01773), (0.0007981, -0.08918, 0.02697), (-0.00163, -0.08869, 0.03286), (-0.008263, -0.08734, 0.03963), (-0.01732, -0.08551, 0.0421), (-0.02638, -0.08367, 0.03963), (-0.03302, -0.08233, 0.03286), (-0.03544, -0.08184, 0.02697), (-0.03302, -0.08233, 0.01773), (-0.02638, -0.08367, 0.01096), (-0.01732, -0.08551, 0.008481), (-0.01908, -0.099, 0.02913), (-0.0184, -0.09914, 0.02983), (-0.01886, -0.09904, 0.03007), (-0.01902, -0.09901, 0.03066), (-0.01944, -0.09893, 0.03109), (-0.02002, -0.09881, 0.03125), (-0.0206, -0.09869, 0.03109), (-0.02102, -0.09861, 0.03066), (-0.02117, -0.09858, 0.03007), (-0.02164, -0.09848, 0.02983), (-0.02095, -0.09862, 0.02913), (-0.02002, -0.09881, 0.02887), (0.004469, -0.01654, 0.01991), (0.003463, -0.01634, 0.01477), (-0.00955, -0.0137, 0.01477), (-0.01056, -0.0135, 0.01991), (-0.0068, -0.01426, 0.02993), (-0.003043, -0.01502, 0.03095), (0.003463, -0.01634, 0.02374), (-0.0068, -0.01426, 0.01196), (-0.00955, -0.0137, 0.02374), (0.000713, -0.01578, 0.02993), (-0.003043, -0.01502, 0.01094), (0.0007131, -0.01578, 0.01196), (0.007403, -0.02192, 0.01991), (-0.01383, -0.01762, 0.01346), (-0.009663, -0.01846, 0.0348), (0.005879, -0.02161, 0.02571), (-0.009663, -0.01846, 0.008662), (-0.01383, -0.01762, 0.02571), (0.001714, -0.02077, 0.0348), (-0.003974, -0.01962, 0.007107), (0.001714, -0.02077, 0.008662), (0.005879, -0.02161, 0.01346), (-0.01535, -0.01731, 0.01991), (-0.003974, -0.01962, 0.03635), (0.008645, -0.03825, 0.01063), (0.001989, -0.03691, 0.004385), (0.01108, -0.03875, 0.01991), (-0.02285, -0.03187, 0.01063), (-0.02529, -0.03138, 0.01991), (-0.0162, -0.03322, 0.04213), (-0.007104, -0.03506, 0.04462), (0.008645, -0.03825, 0.03089), (-0.0162, -0.03322, 0.004385), (-0.02285, -0.03187, 0.03089), (0.001989, -0.03691, 0.04213), (-0.007104, -0.03506, 0.001899), (0.002496, -0.03055, 0.005493), (-0.02253, -0.02548, 0.01991), (-0.005846, -0.02886, 0.04268), (0.008604, -0.03178, 0.0114), (0.01084, -0.03224, 0.01991), (-0.0203, -0.02593, 0.0114), (-0.01419, -0.02717, 0.0404), (0.008604, -0.03178, 0.03038), (-0.01419, -0.02717, 0.005493), (-0.0203, -0.02593, 0.03038), (0.002496, -0.03055, 0.0404), (-0.005846, -0.02886, 0.003212), (-0.01167, -0.05759, 0.04774), (-0.001076, -0.05974, 0.04484), (0.006679, -0.06131, 0.009102), (-0.001076, -0.05974, 0.00326), (0.009517, -0.06189, 0.01991), (-0.03001, -0.05388, 0.009101), (-0.03285, -0.0533, 0.01991), (-0.02226, -0.05545, 0.04484), (0.006679, -0.06131, 0.03216), (-0.02226, -0.05545, 0.00326), (-0.03001, -0.05388, 0.03216), (-0.01167, -0.05759, 0.0003642), (-0.01032, -0.09385, 0.03003), (-0.009032, -0.09411, 0.02538), (-0.02367, -0.09115, 0.0169), (-0.02733, -0.0904, 0.02064), (-0.02702, -0.09047, 0.03003), (-0.02349, -0.09118, 0.03363), (-0.01385, -0.09313, 0.03363), (-0.01867, -0.09216, 0.01554), (-0.01367, -0.09317, 0.0169), (-0.02831, -0.09021, 0.02538), (-0.01867, -0.09216, 0.03495), (-0.01001, -0.09391, 0.02064), (-0.01467, -0.09643, 0.03035), (-0.02231, -0.09488, 0.02082), (-0.02402, -0.09454, 0.03035), (-0.01665, -0.09603, 0.03236), (-0.01934, -0.09548, 0.02001), (-0.01638, -0.09608, 0.02082), (-0.02474, -0.09439, 0.02553), (-0.01934, -0.09548, 0.0331), (-0.01421, -0.09652, 0.02303), (-0.01395, -0.09658, 0.02553), (-0.02448, -0.09444, 0.02303), (-0.02204, -0.09494, 0.03236), (-0.03548, -0.07414, 0.02344), (-0.03285, -0.07468, 0.03433), (-0.01583, -0.07812, 0.04677), (-0.006001, -0.08012, 0.04409), (0.001192, -0.08157, 0.01505), (-0.006001, -0.08012, 0.007708), (0.003825, -0.08211, 0.02344), (-0.03285, -0.07468, 0.01505), (-0.02565, -0.07613, 0.04409), (0.001192, -0.08157, 0.03433), (-0.02565, -0.07613, 0.007708), (-0.01583, -0.07812, 0.005022)], [], [(3, 4, 16, 15), (10, 11, 23, 22), (11, 0, 12, 23), (7, 8, 20, 19), (4, 5, 17, 16), (0, 1, 13, 12), (1, 2, 14, 13), (8, 9, 21, 20), (5, 6, 18, 17), (2, 3, 15, 14), (9, 10, 22, 21), (6, 7, 19, 18), (117, 108, 26, 25), (118, 109, 33, 32), (119, 110, 30, 29), (108, 111, 27, 26), (109, 112, 34, 33), (110, 113, 31, 30), (111, 114, 28, 27), (112, 115, 35, 34), (115, 116, 24, 35), (113, 118, 32, 31), (114, 119, 29, 28), (116, 117, 25, 24), (121, 120, 37, 36), (120, 122, 38, 37), (124, 123, 45, 44), (126, 125, 42, 41), (122, 127, 39, 38), (123, 128, 46, 45), (125, 129, 43, 42), (127, 130, 40, 39), (128, 131, 47, 46), (131, 121, 36, 47), (129, 124, 44, 43), (130, 126, 41, 40), (145, 144, 53, 52), (147, 146, 49, 48), (146, 148, 50, 49), (150, 149, 57, 56), (144, 151, 54, 53), (148, 152, 51, 50), (149, 153, 58, 57), (151, 154, 55, 54), (152, 145, 52, 51), (153, 155, 59, 58), (155, 147, 48, 59), (154, 150, 56, 55), (181, 180, 80, 79), (183, 182, 77, 76), (185, 184, 73, 72), (184, 186, 74, 73), (180, 187, 81, 80), (182, 188, 78, 77), (186, 189, 75, 74), (187, 190, 82, 81), (188, 181, 79, 78), (189, 183, 76, 75), (190, 191, 83, 82), (191, 185, 72, 83), (177, 168, 87, 86), (178, 169, 94, 93), (179, 170, 91, 90), (168, 171, 88, 87), (169, 172, 95, 94), (172, 173, 84, 95), (170, 174, 92, 91), (171, 175, 89, 88), (173, 176, 85, 84), (176, 177, 86, 85), (174, 178, 93, 92), (175, 179, 90, 89), (95, 84, 85, 86, 87, 88, 89, 90, 91, 92, 93, 94), (11, 10, 9, 8, 7, 6, 5, 4, 3, 2, 1, 0), (12, 13, 97, 107), (16, 17, 101, 105), (19, 20, 99, 104), (23, 12, 107, 106), (22, 23, 106, 103), (15, 16, 105, 102), (18, 19, 104, 100), (21, 22, 103, 98), (14, 15, 102, 96), (17, 18, 100, 101), (20, 21, 98, 99), (13, 14, 96, 97), (107, 97, 117, 116), (105, 101, 119, 114), (104, 99, 118, 113), (106, 107, 116, 115), (103, 106, 115, 112), (102, 105, 114, 111), (100, 104, 113, 110), (98, 103, 112, 109), (96, 102, 111, 108), (101, 100, 110, 119), (99, 98, 109, 118), (97, 96, 108, 117), (142, 134, 126, 130), (141, 133, 124, 129), (143, 132, 121, 131), (140, 143, 131, 128), (139, 142, 130, 127), (138, 141, 129, 125), (137, 140, 128, 123), (136, 139, 127, 122), (134, 138, 125, 126), (133, 137, 123, 124), (135, 136, 122, 120), (132, 135, 120, 121), (24, 25, 135, 132), (25, 26, 136, 135), (32, 33, 137, 133), (29, 30, 138, 134), (26, 27, 139, 136), (33, 34, 140, 137), (30, 31, 141, 138), (27, 28, 142, 139), (34, 35, 143, 140), (35, 24, 132, 143), (31, 32, 133, 141), (28, 29, 134, 142), (43, 44, 150, 154), (47, 36, 147, 155), (46, 47, 155, 153), (39, 40, 145, 152), (42, 43, 154, 151), (45, 46, 153, 149), (38, 39, 152, 148), (41, 42, 151, 144), (44, 45, 149, 150), (37, 38, 148, 146), (36, 37, 146, 147), (40, 41, 144, 145), (77, 78, 161, 166), (80, 81, 159, 165), (73, 74, 157, 167), (72, 73, 167, 164), (76, 77, 166, 162), (79, 80, 165, 160), (83, 72, 164, 163), (82, 83, 163, 158), (75, 76, 162, 156), (78, 79, 160, 161), (81, 82, 158, 159), (74, 75, 156, 157), (166, 161, 179, 175), (165, 159, 178, 174), (167, 157, 177, 176), (164, 167, 176, 173), (162, 166, 175, 171), (160, 165, 174, 170), (163, 164, 173, 172), (158, 163, 172, 169), (156, 162, 171, 168), (161, 160, 170, 179), (159, 158, 169, 178), (157, 156, 168, 177), (71, 60, 185, 191), (70, 71, 191, 190), (63, 64, 183, 189), (66, 67, 181, 188), (69, 70, 190, 187), (62, 63, 189, 186), (65, 66, 188, 182), (68, 69, 187, 180), (61, 62, 186, 184), (60, 61, 184, 185), (64, 65, 182, 183), (67, 68, 180, 181)])
me_circle_002.polygons.foreach_set('use_smooth', [True] * 170)
_uv = me_circle_002.uv_layers.new(name='UVMap')
_uv.uv.foreach_set('vector', [0.9217, 0.06374, 0.9183, 0.05736, 0.9351, 0.03529, 0.9492, 0.05465, 0.9051, 0.07427, 0.9104, 0.0771, 0.9037, 0.1142, 0.8827, 0.103, 0.9104, 0.0771, 0.9161, 0.0771, 0.926, 0.1142, 0.9037, 0.1142, 0.9028, 0.05885, 0.9007, 0.06374, 0.8652, 0.06133, 0.8742, 0.03529, 0.9183, 0.05736, 0.913, 0.05454, 0.9141, 0.02412, 0.9351, 0.03529, 0.9161, 0.0771, 0.9205, 0.07427, 0.9436, 0.103, 0.926, 0.1142, 0.9205, 0.07427, 0.9226, 0.06938, 0.9518, 0.08368, 0.9436, 0.103, 0.9007, 0.06374, 0.9016, 0.06938, 0.8686, 0.08368, 0.8652, 0.06133, 0.913, 0.05454, 0.9074, 0.05454, 0.8918, 0.02412, 0.9141, 0.02412, 0.9226, 0.06938, 0.9217, 0.06374, 0.9492, 0.05465, 0.9518, 0.08368, 0.9016, 0.06938, 0.9051, 0.07427, 0.8827, 0.103, 0.8686, 0.08368, 0.9074, 0.05454, 0.9028, 0.05885, 0.8742, 0.03529, 0.8918, 0.02412, 0.1185, 0.05519, 0.1674, 0.05471, 0.1768, 0.09048, 0.1177, 0.09112, 0.8135, 0.07601, 0.8194, 0.1228, 0.7854, 0.143, 0.7768, 0.08642, 0.7007, 0.3742, 0.6593, 0.3688, 0.6431, 0.3394, 0.6983, 0.3467, 0.1674, 0.05471, 0.2045, 0.05519, 0.2263, 0.09112, 0.1768, 0.09048, 0.8194, 0.1228, 0.8457, 0.1632, 0.821, 0.1919, 0.7854, 0.143, 0.5887, 0.4178, 0.515, 0.4244, 0.5152, 0.385, 0.6003, 0.3779, 0.2045, 0.05519, 0.2583, 0.05648, 0.2843, 0.09284, 0.2263, 0.09112, 0.8457, 0.1632, 0.8855, 0.1844, 0.8741, 0.2202, 0.821, 0.1919, 0.8855, 0.1844, 0.9277, 0.1844, 0.9305, 0.2202, 0.8741, 0.2202, 0.515, 0.4244, 0.4713, 0.429, 0.4568, 0.3911, 0.5152, 0.385, 0.7445, 0.3727, 0.7007, 0.3742, 0.6983, 0.3467, 0.7568, 0.3446, 0.07508, 0.05648, 0.1185, 0.05519, 0.1177, 0.09112, 0.06476, 0.09284, 0.05452, 0.1815, 0.1141, 0.1794, 0.1104, 0.2677, 0.05345, 0.2701, 0.1141, 0.1794, 0.1849, 0.1787, 0.1929, 0.2668, 0.1104, 0.2677, 0.4408, 0.3016, 0.3857, 0.3104, 0.3606, 0.2224, 0.4248, 0.2121, 0.6955, 0.2719, 0.6294, 0.2632, 0.6181, 0.1801, 0.6951, 0.1903, 0.1849, 0.1787, 0.2561, 0.1794, 0.262, 0.2677, 0.1929, 0.2668, 0.1231, 0.5486, 0.1906, 0.5472, 0.1856, 0.6354, 0.1144, 0.6362, 0.618, 0.285, 0.5221, 0.2928, 0.5061, 0.2035, 0.6152, 0.1949, 0.2561, 0.1794, 0.3192, 0.1815, 0.3328, 0.2701, 0.262, 0.2677, 0.1906, 0.5472, 0.2573, 0.5481, 0.2633, 0.6365, 0.1856, 0.6354, 0.2573, 0.5481, 0.303, 0.5515, 0.3166, 0.6404, 0.2633, 0.6365, 0.5221, 0.2928, 0.4408, 0.3016, 0.4248, 0.2121, 0.5061, 0.2035, 0.7656, 0.2695, 0.6955, 0.2719, 0.6951, 0.1903, 0.7768, 0.1874, 0.7767, 0.0997, 0.695, 0.1026, 0.6951, 0.01439, 0.7768, 0.0115, 0.0522, 0.3648, 0.1115, 0.3624, 0.1354, 0.4572, 0.06164, 0.4596, 0.1115, 0.3624, 0.194, 0.3616, 0.195, 0.4563, 0.1354, 0.4572, 0.0522, 0.7354, 0.1154, 0.7308, 0.1025, 0.827, 0.05316, 0.83, 0.695, 0.1026, 0.618, 0.09243, 0.6181, 0.004233, 0.6951, 0.01439, 0.194, 0.3616, 0.2731, 0.3624, 0.2821, 0.4572, 0.195, 0.4563, 0.1154, 0.7308, 0.188, 0.7298, 0.1839, 0.825, 0.1025, 0.827, 0.6173, 0.09946, 0.5084, 0.1081, 0.5087, 0.01292, 0.618, 0.004233, 0.2731, 0.3624, 0.3437, 0.3648, 0.3532, 0.4596, 0.2821, 0.4572, 0.188, 0.7298, 0.2657, 0.7309, 0.2616, 0.8261, 0.1839, 0.825, 0.2657, 0.7309, 0.3189, 0.7348, 0.3148, 0.83, 0.2616, 0.8261, 0.5084, 0.1081, 0.4174, 0.1179, 0.41, 0.02371, 0.5087, 0.01292, 0.8312, 0.3534, 0.8322, 0.4419, 0.7768, 0.4109, 0.7768, 0.3598, 0.6456, 0.5565, 0.7206, 0.5683, 0.7052, 0.6347, 0.6361, 0.6238, 0.6489, 0.9815, 0.6476, 0.9072, 0.7037, 0.8903, 0.7049, 0.9587, 0.6476, 0.9072, 0.6476, 0.8367, 0.7038, 0.8138, 0.7037, 0.8903, 0.8799, 0.7728, 0.8779, 0.7167, 0.9348, 0.7208, 0.9372, 0.7795, 0.7206, 0.5683, 0.7894, 0.5912, 0.7687, 0.6558, 0.7052, 0.6347, 0.6476, 0.8367, 0.6491, 0.7607, 0.7049, 0.7753, 0.7038, 0.8138, 0.8779, 0.7167, 0.8779, 0.6349, 0.9348, 0.6454, 0.9348, 0.7208, 0.833, 0.2584, 0.8312, 0.3534, 0.7768, 0.3598, 0.7789, 0.2886, 0.5818, 0.5639, 0.6456, 0.5565, 0.6361, 0.6238, 0.5797, 0.6261, 0.8779, 0.6349, 0.8805, 0.5569, 0.9372, 0.5734, 0.9348, 0.6454, 0.3532, 0.6051, 0.3818, 0.5282, 0.4188, 0.5398, 0.3924, 0.6107, 0.538, 0.5869, 0.5713, 0.5976, 0.5766, 0.6286, 0.5726, 0.6268, 0.5101, 0.6697, 0.4966, 0.6499, 0.5638, 0.6428, 0.5681, 0.649, 0.65, 0.4235, 0.6304, 0.4235, 0.6428, 0.3981, 0.647, 0.3981, 0.6439, 0.7274, 0.6607, 0.7268, 0.6702, 0.7587, 0.6666, 0.7588, 0.4966, 0.6499, 0.4938, 0.6251, 0.563, 0.6349, 0.5638, 0.6428, 0.4938, 0.6251, 0.5024, 0.6019, 0.5657, 0.6276, 0.563, 0.6349, 0.5621, 0.6733, 0.5274, 0.6743, 0.5703, 0.6455, 0.5746, 0.6448, 0.6607, 0.7268, 0.6813, 0.73, 0.6746, 0.7594, 0.6702, 0.7587, 0.5024, 0.6019, 0.5201, 0.5865, 0.5713, 0.6228, 0.5657, 0.6276, 0.5201, 0.5865, 0.538, 0.5869, 0.5726, 0.6268, 0.5713, 0.6228, 0.5274, 0.6743, 0.5101, 0.6697, 0.5681, 0.649, 0.5703, 0.6455, 0.6813, 0.73, 0.7002, 0.7363, 0.6787, 0.7607, 0.6746, 0.7594, 0.563, 0.6349, 0.5657, 0.6276, 0.5713, 0.6228, 0.5726, 0.6268, 0.5766, 0.6286, 0.5792, 0.6325, 0.5797, 0.6373, 0.5781, 0.6419, 0.5746, 0.6448, 0.5703, 0.6455, 0.5681, 0.649, 0.5638, 0.6428, 0.9104, 0.0771, 0.9051, 0.07427, 0.9016, 0.06938, 0.9007, 0.06374, 0.9028, 0.05885, 0.9074, 0.05454, 0.913, 0.05454, 0.9183, 0.05736, 0.9217, 0.06374, 0.9226, 0.06938, 0.9205, 0.07427, 0.9161, 0.0771, 0.926, 0.1142, 0.9436, 0.103, 0.9477, 0.1266, 0.9257, 0.1406, 0.9351, 0.03529, 0.9141, 0.02412, 0.9135, 0.004233, 0.9398, 0.01822, 0.5213, 0.4792, 0.4916, 0.4825, 0.4859, 0.4675, 0.5147, 0.4644, 0.9037, 0.1142, 0.926, 0.1142, 0.9257, 0.1406, 0.8978, 0.1406, 0.8827, 0.103, 0.9037, 0.1142, 0.8978, 0.1406, 0.8715, 0.1266, 0.1805, 0.004482, 0.1911, 0.005163, 0.2192, 0.01959, 0.1823, 0.01873, 0.543, 0.478, 0.5213, 0.4792, 0.5147, 0.4644, 0.5647, 0.4599, 0.8686, 0.08368, 0.8827, 0.103, 0.8715, 0.1266, 0.8539, 0.1023, 0.1541, 0.004233, 0.1805, 0.004482, 0.1823, 0.01873, 0.1578, 0.01842, 0.9141, 0.02412, 0.8918, 0.02412, 0.8856, 0.004233, 0.9135, 0.004233, 0.8652, 0.06133, 0.8686, 0.08368, 0.8539, 0.1023, 0.8507, 0.06546, 0.1307, 0.004482, 0.1541, 0.004233, 0.1578, 0.01842, 0.1194, 0.01873, 0.09324, 0.01959, 0.1194, 0.01873, 0.1185, 0.05519, 0.07508, 0.05648, 0.7335, 0.397, 0.7046, 0.3981, 0.7007, 0.3742, 0.7445, 0.3727, 0.5147, 0.4644, 0.4859, 0.4675, 0.4713, 0.429, 0.515, 0.4244, 0.8978, 0.1406, 0.9257, 0.1406, 0.9277, 0.1844, 0.8855, 0.1844, 0.8715, 0.1266, 0.8978, 0.1406, 0.8855, 0.1844, 0.8457, 0.1632, 0.1823, 0.01873, 0.2192, 0.01959, 0.2583, 0.05648, 0.2045, 0.05519, 0.5647, 0.4599, 0.5147, 0.4644, 0.515, 0.4244, 0.5887, 0.4178, 0.8539, 0.1023, 0.8715, 0.1266, 0.8457, 0.1632, 0.8194, 0.1228, 0.1578, 0.01842, 0.1823, 0.01873, 0.2045, 0.05519, 0.1674, 0.05471, 0.583, 0.4602, 0.5647, 0.4599, 0.5887, 0.4178, 0.6164, 0.4182, 0.8507, 0.06546, 0.8539, 0.1023, 0.8194, 0.1228, 0.8135, 0.07601, 0.1194, 0.01873, 0.1578, 0.01842, 0.1674, 0.05471, 0.1185, 0.05519, 0.7608, 0.3139, 0.6965, 0.3162, 0.6955, 0.2719, 0.7656, 0.2695, 0.5266, 0.3439, 0.4493, 0.3524, 0.4408, 0.3016, 0.5221, 0.2928, 0.2513, 0.4982, 0.2932, 0.5013, 0.303, 0.5515, 0.2573, 0.5481, 0.1901, 0.4973, 0.2513, 0.4982, 0.2573, 0.5481, 0.1906, 0.5472, 0.2489, 0.1292, 0.3047, 0.1311, 0.3192, 0.1815, 0.2561, 0.1794, 0.6125, 0.3371, 0.5266, 0.3439, 0.5221, 0.2928, 0.618, 0.285, 0.1274, 0.4987, 0.1901, 0.4973, 0.1906, 0.5472, 0.1231, 0.5486, 0.1808, 0.1285, 0.2489, 0.1292, 0.2561, 0.1794, 0.1849, 0.1787, 0.6965, 0.3162, 0.6358, 0.3082, 0.6294, 0.2632, 0.6955, 0.2719, 0.4493, 0.3524, 0.3988, 0.3605, 0.3857, 0.3104, 0.4408, 0.3016, 0.1158, 0.1292, 0.1808, 0.1285, 0.1849, 0.1787, 0.1141, 0.1794, 0.05995, 0.1311, 0.1158, 0.1292, 0.1141, 0.1794, 0.05452, 0.1815, 0.06476, 0.09284, 0.1177, 0.09112, 0.1158, 0.1292, 0.05995, 0.1311, 0.1177, 0.09112, 0.1768, 0.09048, 0.1808, 0.1285, 0.1158, 0.1292, 0.4568, 0.3911, 0.4108, 0.3985, 0.3988, 0.3605, 0.4493, 0.3524, 0.6983, 0.3467, 0.6431, 0.3394, 0.6358, 0.3082, 0.6965, 0.3162, 0.1768, 0.09048, 0.2263, 0.09112, 0.2489, 0.1292, 0.1808, 0.1285, 0.1318, 0.461, 0.1901, 0.4596, 0.1901, 0.4973, 0.1274, 0.4987, 0.6003, 0.3779, 0.5152, 0.385, 0.5266, 0.3439, 0.6125, 0.3371, 0.2263, 0.09112, 0.2843, 0.09284, 0.3047, 0.1311, 0.2489, 0.1292, 0.1901, 0.4596, 0.2458, 0.4604, 0.2513, 0.4982, 0.1901, 0.4973, 0.8741, 0.2202, 0.9305, 0.2202, 0.9255, 0.2466, 0.8636, 0.2466, 0.5152, 0.385, 0.4568, 0.3911, 0.4493, 0.3524, 0.5266, 0.3439, 0.7568, 0.3446, 0.6983, 0.3467, 0.6965, 0.3162, 0.7608, 0.3139, 0.5061, 0.2035, 0.4248, 0.2121, 0.4174, 0.1179, 0.5084, 0.1081, 0.2633, 0.6365, 0.3166, 0.6404, 0.3189, 0.7348, 0.2657, 0.7309, 0.1856, 0.6354, 0.2633, 0.6365, 0.2657, 0.7309, 0.188, 0.7298, 0.262, 0.2677, 0.3328, 0.2701, 0.3437, 0.3648, 0.2731, 0.3624, 0.6152, 0.1949, 0.5061, 0.2035, 0.5084, 0.1081, 0.6173, 0.09946, 0.1144, 0.6362, 0.1856, 0.6354, 0.188, 0.7298, 0.1154, 0.7308, 0.1929, 0.2668, 0.262, 0.2677, 0.2731, 0.3624, 0.194, 0.3616, 0.6951, 0.1903, 0.6181, 0.1801, 0.618, 0.09243, 0.695, 0.1026, 0.4248, 0.2121, 0.3606, 0.2224, 0.3532, 0.1282, 0.4174, 0.1179, 0.1104, 0.2677, 0.1929, 0.2668, 0.194, 0.3616, 0.1115, 0.3624, 0.05345, 0.2701, 0.1104, 0.2677, 0.1115, 0.3624, 0.0522, 0.3648, 0.7768, 0.1874, 0.6951, 0.1903, 0.695, 0.1026, 0.7767, 0.0997, 0.7052, 0.6347, 0.7687, 0.6558, 0.7217, 0.7118, 0.6879, 0.7006, 0.505, 0.7759, 0.4422, 0.747, 0.483, 0.6949, 0.5155, 0.7076, 0.473, 0.4929, 0.5406, 0.4825, 0.5344, 0.5515, 0.5, 0.5547, 0.4188, 0.5398, 0.473, 0.4929, 0.5, 0.5547, 0.4701, 0.5806, 0.6361, 0.6238, 0.7052, 0.6347, 0.6879, 0.7006, 0.6512, 0.6948, 0.5489, 0.7622, 0.505, 0.7759, 0.5155, 0.7076, 0.5496, 0.7018, 0.3924, 0.6107, 0.4188, 0.5398, 0.4701, 0.5806, 0.4556, 0.6197, 0.401, 0.6865, 0.3924, 0.6107, 0.4556, 0.6197, 0.4603, 0.6615, 0.5797, 0.6261, 0.6361, 0.6238, 0.6512, 0.6948, 0.6212, 0.696, 0.7687, 0.6558, 0.8094, 0.6815, 0.7434, 0.7255, 0.7217, 0.7118, 0.4422, 0.747, 0.401, 0.6865, 0.4603, 0.6615, 0.483, 0.6949, 0.5406, 0.4825, 0.5797, 0.5081, 0.566, 0.5666, 0.5344, 0.5515, 0.6879, 0.7006, 0.7217, 0.7118, 0.7002, 0.7363, 0.6813, 0.73, 0.5155, 0.7076, 0.483, 0.6949, 0.5101, 0.6697, 0.5274, 0.6743, 0.5, 0.5547, 0.5344, 0.5515, 0.538, 0.5869, 0.5201, 0.5865, 0.4701, 0.5806, 0.5, 0.5547, 0.5201, 0.5865, 0.5024, 0.6019, 0.6512, 0.6948, 0.6879, 0.7006, 0.6813, 0.73, 0.6607, 0.7268, 0.5496, 0.7018, 0.5155, 0.7076, 0.5274, 0.6743, 0.5621, 0.6733, 0.4556, 0.6197, 0.4701, 0.5806, 0.5024, 0.6019, 0.4938, 0.6251, 0.4603, 0.6615, 0.4556, 0.6197, 0.4938, 0.6251, 0.4966, 0.6499, 0.6212, 0.696, 0.6512, 0.6948, 0.6607, 0.7268, 0.6439, 0.7274, 0.653, 0.4489, 0.618, 0.4489, 0.6304, 0.4235, 0.65, 0.4235, 0.483, 0.6949, 0.4603, 0.6615, 0.4966, 0.6499, 0.5101, 0.6697, 0.5344, 0.5515, 0.566, 0.5666, 0.5713, 0.5976, 0.538, 0.5869, 0.8122, 0.5401, 0.817, 0.4825, 0.885, 0.5034, 0.8805, 0.5569, 0.8094, 0.6243, 0.8122, 0.5401, 0.8805, 0.5569, 0.8779, 0.6349, 0.583, 0.4951, 0.6544, 0.4825, 0.6456, 0.5565, 0.5818, 0.5639, 0.8991, 0.2466, 0.8977, 0.3654, 0.8312, 0.3534, 0.833, 0.2584, 0.8094, 0.7125, 0.8094, 0.6243, 0.8779, 0.6349, 0.8779, 0.7167, 0.5797, 0.8597, 0.5815, 0.7653, 0.6491, 0.7607, 0.6476, 0.8367, 0.7352, 0.4953, 0.8094, 0.5199, 0.7894, 0.5912, 0.7206, 0.5683, 0.8111, 0.766, 0.8094, 0.7125, 0.8779, 0.7167, 0.8799, 0.7728, 0.5799, 0.9242, 0.5797, 0.8597, 0.6476, 0.8367, 0.6476, 0.9072, 0.5813, 1.004, 0.5799, 0.9242, 0.6476, 0.9072, 0.6489, 0.9815, 0.6544, 0.4825, 0.7352, 0.4953, 0.7206, 0.5683, 0.6456, 0.5565, 0.8977, 0.3654, 0.8991, 0.4729, 0.8322, 0.4419, 0.8312, 0.3534])
me_circle_002.use_remesh_preserve_volume = False
me_circle_002.use_remesh_preserve_attributes = False
me_circle_002.use_mirror_vertex_groups = False
me_circle_002.update()
me_circle_003 = bpy.data.meshes.new('Circle.003')
me_circle_003.from_pydata([(0.0, 0.005344, 0.0), (-2.017e-10, 0.004628, 0.002672), (-3.494e-10, 0.002672, 0.004628), (-4.035e-10, -2.336e-10, 0.005344), (-3.494e-10, -0.002672, 0.004628), (-2.017e-10, -0.004628, 0.002672), (-6.092e-17, -0.005344, 8.07e-10), (2.017e-10, -0.004628, -0.002672), (3.494e-10, -0.002672, -0.004628), (4.035e-10, -2.485e-09, -0.005344), (3.494e-10, 0.002672, -0.004628), (2.017e-10, 0.004628, -0.002672), (0.00265, 0.01261, 2.484e-10), (0.00265, 0.01124, 0.005104), (0.00265, 0.007504, 0.00884), (0.00265, 0.0024, 0.01021), (0.00265, -0.005104, 0.00884), (0.00265, -0.00884, 0.005104), (0.00265, -0.01021, 1.79e-09), (0.00265, -0.00884, -0.005104), (0.00265, -0.005104, -0.00884), (0.00265, 0.0024, -0.01021), (0.00265, 0.007504, -0.00884), (0.00265, 0.01124, -0.005104), (0.01164, 0.02412, 1.098e-09), (0.01164, 0.02186, 0.008462), (0.01164, 0.01566, 0.01466), (0.01164, 0.0072, 0.01692), (0.01164, -0.006305, 0.01466), (0.01164, -0.0125, 0.008462), (0.01164, -0.01477, 3.654e-09), (0.01164, -0.0125, -0.008462), (0.01164, -0.006305, -0.01466), (0.01164, 0.0072, -0.01692), (0.01164, 0.01566, -0.01466), (0.01164, 0.02186, -0.008462), (0.0159, 0.02666, 1.528e-09), (0.0159, 0.02402, 0.009876), (0.0159, 0.01679, 0.01711), (0.0159, 0.006912, 0.01975), (0.0159, -0.004567, 0.01711), (0.0159, -0.0118, 0.009876), (0.0159, -0.01444, 4.51e-09), (0.0159, -0.0118, -0.009876), (0.0159, -0.004567, -0.01711), (0.0159, 0.006912, -0.01975), (0.0159, 0.01679, -0.01711), (0.0159, 0.02402, -0.009876), (0.0227, 0.03045, 2.088e-09), (0.0227, 0.02757, 0.01073), (0.0227, 0.01972, 0.01858), (0.0227, 0.008986, 0.02146), (0.0227, -0.002767, 0.01858), (0.0227, -0.01062, 0.01073), (0.0227, -0.0135, 5.328e-09), (0.0227, -0.01062, -0.01073), (0.0227, -0.002767, -0.01858), (0.0227, 0.008986, -0.02146), (0.0227, 0.01972, -0.01858), (0.0227, 0.02757, -0.01073), (0.03272, 0.03423, 2.844e-09), (0.03272, 0.03136, 0.01073), (0.03272, 0.0235, 0.01858), (0.03272, 0.01277, 0.02146), (0.03272, 0.004533, 0.01858), (0.03272, -0.003322, 0.01073), (0.03272, -0.006197, 6.085e-09), (0.03272, -0.003322, -0.01073), (0.03272, 0.004533, -0.01858), (0.03272, 0.01277, -0.02146), (0.03272, 0.0235, -0.01858), (0.03272, 0.03136, -0.01073), (0.04881, 0.03515, 4.059e-09), (0.04881, 0.03227, 0.01073), (0.04881, 0.02442, 0.01858), (0.04881, 0.01369, 0.02146), (0.04881, 0.01252, 0.01858), (0.04881, 0.004669, 0.01073), (0.04881, 0.001794, 7.3e-09), (0.04881, 0.004669, -0.01073), (0.04881, 0.01252, -0.01858), (0.04881, 0.01369, -0.02146), (0.04881, 0.02442, -0.01858), (0.04881, 0.03227, -0.01073), (0.05711, 0.03376, 4.686e-09), (0.05711, 0.03089, 0.01073), (0.05711, 0.02303, 0.01858), (0.05711, 0.0123, 0.02146), (0.05711, 0.005418, 0.01858), (0.05711, -0.0007782, 0.01073), (0.05711, -0.003653, 7.926e-09), (0.05711, -0.0007782, -0.01073), (0.05711, 0.005418, -0.01858), (0.05711, 0.0123, -0.02146), (0.05711, 0.02303, -0.01858), (0.05711, 0.03089, -0.01073), (0.06656, 0.03025, 5.4e-09), (0.06656, 0.02738, 0.01073), (0.06656, 0.01952, 0.01858), (0.06656, 0.008793, 0.02146), (0.06656, -0.008573, 0.01858), (0.06656, -0.01643, 0.01073), (0.06656, -0.0193, 8.64e-09), (0.06656, -0.01643, -0.01073), (0.06656, -0.008573, -0.01858), (0.06656, 0.008793, -0.02146), (0.06656, 0.01952, -0.01858), (0.06656, 0.02738, -0.01073), (0.07618, 0.02279, 6.126e-09), (0.07618, 0.01991, 0.01073), (0.07618, 0.01206, 0.01858), (0.07618, 0.001327, 0.02146), (0.07618, -0.01073, 0.01858), (0.07618, -0.01858, 0.01073), (0.07618, -0.02146, 9.366e-09), (0.07618, -0.01858, -0.01073), (0.07618, -0.01073, -0.01858), (0.07618, 0.001327, -0.02146), (0.07618, 0.01206, -0.01858), (0.07618, 0.01991, -0.01073), (0.06183, -0.013, 8.283e-09), (0.06183, -0.01012, -0.01073), (0.06183, 0.01055, 0.02146), (0.06183, -0.003099, 0.01858), (0.06183, 0.02128, -0.01858), (0.06183, 0.02913, -0.01073), (0.06183, 0.03201, 5.043e-09), (0.06183, 0.02913, 0.01073), (0.06183, -0.003099, -0.01858), (0.06183, -0.01012, 0.01073), (0.06183, 0.02128, 0.01858), (0.06183, 0.01055, -0.02146), (0.05947, -0.005589, -0.01073), (0.05947, 0.001021, 0.01858), (0.05947, 0.03001, -0.01073), (0.05947, 0.03001, 0.01073), (0.05947, 0.001021, -0.01858), (0.05947, -0.005589, 0.01073), (0.05947, 0.02216, 0.01858), (0.05947, 0.01143, -0.02146), (0.05947, -0.008464, 8.104e-09), (0.05947, 0.01143, 0.02146), (0.05947, 0.02216, -0.01858), (0.05947, 0.03289, 4.864e-09), (0.05296, 0.013, 0.02146), (0.05296, 0.01049, 0.01858), (0.05296, 0.02373, -0.01858), (0.05296, 0.03158, -0.01073), (0.05296, 0.03446, 4.372e-09), (0.05296, 0.03158, 0.01073), (0.05296, 0.005401, -0.01073), (0.05296, 0.01049, -0.01858), (0.05296, 0.005401, 0.01073), (0.05296, 0.02373, 0.01858), (0.05296, 0.013, -0.02146), (0.05296, 0.002526, 7.613e-09), (0.05503, 0.01265, 0.02146), (0.05503, 0.02338, -0.01858), (0.05503, 0.03411, 4.529e-09), (0.05503, 0.002173, -0.01073), (0.05503, 0.007816, 0.01858), (0.05503, 0.03123, -0.01073), (0.05503, 0.03123, 0.01073), (0.05503, 0.007816, -0.01858), (0.05503, 0.002173, 0.01073), (0.05503, 0.02338, 0.01858), (0.05503, 0.01265, -0.02146), (0.05503, -0.0007017, 7.769e-09), (0.07137, -0.02221, 9.003e-09), (0.07137, -0.01933, -0.01073), (0.07137, 0.00506, 0.02146), (0.07137, -0.01148, 0.01858), (0.07137, 0.01579, -0.01858), (0.07137, 0.02364, -0.01073), (0.07137, 0.02652, 5.763e-09), (0.07137, 0.02364, 0.01073), (0.07137, -0.01148, -0.01858), (0.07137, -0.01933, 0.01073), (0.07137, 0.01579, 0.01858), (0.07137, 0.00506, -0.02146), (0.06897, -0.0188, -0.01073), (0.06897, -0.01095, 0.01858), (0.06897, 0.02551, -0.01073), (0.06897, 0.02551, 0.01073), (0.06897, -0.01095, -0.01858), (0.06897, -0.0188, 0.01073), (0.06897, 0.01766, 0.01858), (0.06897, 0.006926, -0.02146), (0.06897, -0.02168, 8.822e-09), (0.06897, 0.006926, 0.02146), (0.06897, 0.01766, -0.01858), (0.06897, 0.02839, 5.581e-09), (0.08171, 0.01814, 6.404e-09), (0.08171, 0.01576, 0.008857), (0.08171, 0.009281, 0.01534), (0.08171, 0.0004242, 0.01771), (0.08171, -0.009528, 0.01534), (0.08171, -0.01601, 0.008857), (0.08171, -0.01838, 9.079e-09), (0.08171, -0.01601, -0.008857), (0.08171, -0.009528, -0.01534), (0.08171, 0.0004242, -0.01771), (0.08171, 0.009281, -0.01534), (0.08171, 0.01576, -0.008857), (0.08517, 0.01359, 6.562e-09), (0.08517, 0.01181, 0.00664), (0.08517, 0.00695, 0.0115), (0.08517, 0.00031, 0.01328), (0.08517, -0.007152, 0.0115), (0.08517, -0.01201, 0.00664), (0.08517, -0.01379, 8.567e-09), (0.08517, -0.01201, -0.00664), (0.08517, -0.007152, -0.0115), (0.08517, 0.00031, -0.01328), (0.08517, 0.00695, -0.0115), (0.08517, 0.01181, -0.00664), (0.08771, 0.01012, 7.931e-09), (0.08771, 0.008824, 0.004836), (0.08771, 0.005284, 0.008377), (0.08771, 0.0004474, 0.009673), (0.08771, -0.004987, 0.008377), (0.08771, -0.008528, 0.004836), (0.08771, -0.009824, 9.391e-09), (0.08771, -0.008528, -0.004836), (0.08771, -0.004987, -0.008377), (0.08771, 0.0004474, -0.009673), (0.08771, 0.005284, -0.008377), (0.08771, 0.008824, -0.004836), (0.08897, 0.005516, 7.838e-09), (0.08897, 0.004821, 0.002592), (0.08897, 0.002924, 0.00449), (0.08897, 0.0003317, 0.005184), (0.08897, -0.002581, 0.00449), (0.08897, -0.004479, 0.002592), (0.08897, -0.005173, 8.621e-09), (0.08897, -0.004479, -0.002592), (0.08897, -0.002581, -0.00449), (0.08897, 0.0003317, -0.005184), (0.08897, 0.002924, -0.00449), (0.08897, 0.004821, -0.002592), (0.08989, 0.002137, 7.727e-09), (0.08989, 0.001884, 0.0009451), (0.08989, 0.001192, 0.001637), (0.08989, 0.0002469, 0.00189), (0.08989, -0.0008152, 0.001637), (0.08989, -0.001507, 0.0009451), (0.08989, -0.00176, 8.012e-09), (0.08989, -0.001507, -0.0009451), (0.08989, -0.0008152, -0.001637), (0.08989, 0.0002469, -0.00189), (0.08989, 0.001192, -0.001637), (0.08989, 0.001884, -0.0009451)], [], [(10, 22, 21, 9), (7, 19, 18, 6), (4, 16, 15, 3), (11, 23, 22, 10), (1, 13, 12, 0), (8, 20, 19, 7), (5, 17, 16, 4), (0, 12, 23, 11), (2, 14, 13, 1), (9, 21, 20, 8), (6, 18, 17, 5), (3, 15, 14, 2), (17, 29, 28, 16), (12, 24, 35, 23), (14, 26, 25, 13), (21, 33, 32, 20), (18, 30, 29, 17), (15, 27, 26, 14), (22, 34, 33, 21), (19, 31, 30, 18), (16, 28, 27, 15), (23, 35, 34, 22), (13, 25, 24, 12), (20, 32, 31, 19), (32, 44, 43, 31), (29, 41, 40, 28), (24, 36, 47, 35), (26, 38, 37, 25), (33, 45, 44, 32), (30, 42, 41, 29), (27, 39, 38, 26), (34, 46, 45, 33), (31, 43, 42, 30), (28, 40, 39, 27), (35, 47, 46, 34), (25, 37, 36, 24), (37, 49, 48, 36), (44, 56, 55, 43), (41, 53, 52, 40), (36, 48, 59, 47), (38, 50, 49, 37), (45, 57, 56, 44), (42, 54, 53, 41), (39, 51, 50, 38), (46, 58, 57, 45), (43, 55, 54, 42), (40, 52, 51, 39), (47, 59, 58, 46), (59, 71, 70, 58), (49, 61, 60, 48), (56, 68, 67, 55), (53, 65, 64, 52), (48, 60, 71, 59), (50, 62, 61, 49), (57, 69, 68, 56), (54, 66, 65, 53), (51, 63, 62, 50), (58, 70, 69, 57), (55, 67, 66, 54), (52, 64, 63, 51), (64, 76, 75, 63), (71, 83, 82, 70), (61, 73, 72, 60), (68, 80, 79, 67), (65, 77, 76, 64), (60, 72, 83, 71), (62, 74, 73, 61), (69, 81, 80, 68), (66, 78, 77, 65), (63, 75, 74, 62), (70, 82, 81, 69), (67, 79, 78, 66), (160, 88, 87, 156), (161, 95, 94, 157), (162, 85, 84, 158), (163, 92, 91, 159), (164, 89, 88, 160), (158, 84, 95, 161), (165, 86, 85, 162), (166, 93, 92, 163), (167, 90, 89, 164), (156, 87, 86, 165), (157, 94, 93, 166), (159, 91, 90, 167), (121, 103, 102, 120), (123, 100, 99, 122), (125, 107, 106, 124), (127, 97, 96, 126), (128, 104, 103, 121), (129, 101, 100, 123), (126, 96, 107, 125), (130, 98, 97, 127), (131, 105, 104, 128), (120, 102, 101, 129), (122, 99, 98, 130), (124, 106, 105, 131), (169, 115, 114, 168), (171, 112, 111, 170), (173, 119, 118, 172), (175, 109, 108, 174), (176, 116, 115, 169), (177, 113, 112, 171), (174, 108, 119, 173), (178, 110, 109, 175), (179, 117, 116, 176), (168, 114, 113, 177), (170, 111, 110, 178), (172, 118, 117, 179), (142, 124, 131, 139), (141, 122, 130, 138), (140, 120, 129, 137), (139, 131, 128, 136), (138, 130, 127, 135), (143, 126, 125, 134), (137, 129, 123, 133), (136, 128, 121, 132), (135, 127, 126, 143), (134, 125, 124, 142), (133, 123, 122, 141), (132, 121, 120, 140), (91, 132, 140, 90), (88, 133, 141, 87), (95, 134, 142, 94), (85, 135, 143, 84), (92, 136, 132, 91), (89, 137, 133, 88), (84, 143, 134, 95), (86, 138, 135, 85), (93, 139, 136, 92), (90, 140, 137, 89), (87, 141, 138, 86), (94, 142, 139, 93), (79, 150, 155, 78), (82, 146, 154, 81), (75, 144, 153, 74), (78, 155, 152, 77), (81, 154, 151, 80), (74, 153, 149, 73), (72, 148, 147, 83), (77, 152, 145, 76), (80, 151, 150, 79), (73, 149, 148, 72), (83, 147, 146, 82), (76, 145, 144, 75), (150, 159, 167, 155), (146, 157, 166, 154), (144, 156, 165, 153), (155, 167, 164, 152), (154, 166, 163, 151), (153, 165, 162, 149), (148, 158, 161, 147), (152, 164, 160, 145), (151, 163, 159, 150), (149, 162, 158, 148), (147, 161, 157, 146), (145, 160, 156, 144), (190, 172, 179, 187), (189, 170, 178, 186), (188, 168, 177, 185), (187, 179, 176, 184), (186, 178, 175, 183), (191, 174, 173, 182), (185, 177, 171, 181), (184, 176, 169, 180), (183, 175, 174, 191), (182, 173, 172, 190), (181, 171, 170, 189), (180, 169, 168, 188), (103, 180, 188, 102), (100, 181, 189, 99), (107, 182, 190, 106), (97, 183, 191, 96), (104, 184, 180, 103), (101, 185, 181, 100), (96, 191, 182, 107), (98, 186, 183, 97), (105, 187, 184, 104), (102, 188, 185, 101), (99, 189, 186, 98), (106, 190, 187, 105), (118, 202, 201, 117), (115, 199, 198, 114), (112, 196, 195, 111), (119, 203, 202, 118), (109, 193, 192, 108), (116, 200, 199, 115), (113, 197, 196, 112), (108, 192, 203, 119), (110, 194, 193, 109), (117, 201, 200, 116), (114, 198, 197, 113), (111, 195, 194, 110), (192, 204, 215, 203), (194, 206, 205, 193), (201, 213, 212, 200), (198, 210, 209, 197), (195, 207, 206, 194), (202, 214, 213, 201), (199, 211, 210, 198), (196, 208, 207, 195), (203, 215, 214, 202), (193, 205, 204, 192), (200, 212, 211, 199), (197, 209, 208, 196), (209, 221, 220, 208), (204, 216, 227, 215), (206, 218, 217, 205), (213, 225, 224, 212), (210, 222, 221, 209), (207, 219, 218, 206), (214, 226, 225, 213), (211, 223, 222, 210), (208, 220, 219, 207), (215, 227, 226, 214), (205, 217, 216, 204), (212, 224, 223, 211), (221, 233, 232, 220), (216, 228, 239, 227), (218, 230, 229, 217), (225, 237, 236, 224), (222, 234, 233, 221), (219, 231, 230, 218), (226, 238, 237, 225), (223, 235, 234, 222), (220, 232, 231, 219), (227, 239, 238, 226), (217, 229, 228, 216), (224, 236, 235, 223), (236, 248, 247, 235), (233, 245, 244, 232), (228, 240, 251, 239), (230, 242, 241, 229), (237, 249, 248, 236), (234, 246, 245, 233), (231, 243, 242, 230), (238, 250, 249, 237), (235, 247, 246, 234), (232, 244, 243, 231), (239, 251, 250, 238), (229, 241, 240, 228), (241, 242, 243, 244, 245, 246, 247, 248, 249, 250, 251, 240), (1, 0, 11, 10, 9, 8, 7, 6, 5, 4, 3, 2)])
me_circle_003.polygons.foreach_set('use_smooth', [True] * 242)
_uv = me_circle_003.uv_layers.new(name='UVMap')
_uv.uv.foreach_set('vector', [0.8458, 0.7669, 0.8199, 0.7902, 0.8482, 0.8092, 0.8607, 0.7768, 0.8926, 0.7653, 0.9236, 0.7914, 0.94, 0.7565, 0.9012, 0.747, 0.8926, 0.7085, 0.9236, 0.6828, 0.8809, 0.6596, 0.8778, 0.6985, 0.6802, 0.8324, 0.6753, 0.7879, 0.6424, 0.7987, 0.663, 0.838, 0.7173, 0.8373, 0.7462, 0.7974, 0.7132, 0.7874, 0.7001, 0.8321, 0.8778, 0.7762, 0.8953, 0.8123, 0.9236, 0.7914, 0.8926, 0.7653, 0.9012, 0.7262, 0.94, 0.7167, 0.9236, 0.6828, 0.8926, 0.7085, 0.7001, 0.8321, 0.7132, 0.7874, 0.6753, 0.7879, 0.6802, 0.8324, 0.8607, 0.6991, 0.8482, 0.6607, 0.8199, 0.6816, 0.8458, 0.71, 0.8607, 0.7768, 0.8482, 0.8092, 0.8953, 0.8123, 0.8778, 0.7762, 0.9012, 0.747, 0.94, 0.7565, 0.94, 0.7167, 0.9012, 0.7262, 0.8778, 0.6985, 0.8809, 0.6596, 0.8482, 0.6607, 0.8607, 0.6991, 0.94, 0.7167, 1.0, 0.7016, 0.9729, 0.6454, 0.9236, 0.6828, 0.7132, 0.7874, 0.7336, 0.6857, 0.6707, 0.6865, 0.6753, 0.7879, 0.7652, 0.815, 0.8199, 0.7315, 0.7882, 0.7022, 0.7462, 0.7974, 0.496, 0.005265, 0.453, 0.07238, 0.5499, 0.08263, 0.5498, 0.01089, 0.94, 0.7565, 1.0, 0.7676, 1.0, 0.7016, 0.94, 0.7167, 0.2376, 0.6384, 0.2115, 0.577, 0.1488, 0.5837, 0.1999, 0.6425, 0.4598, 0.0, 0.3931, 0.06365, 0.453, 0.07238, 0.496, 0.005265, 0.9236, 0.7914, 0.9729, 0.8256, 1.0, 0.7676, 0.94, 0.7565, 0.2865, 0.6316, 0.2997, 0.5648, 0.2115, 0.577, 0.2376, 0.6384, 0.6753, 0.7879, 0.6707, 0.6865, 0.6162, 0.7043, 0.6424, 0.7987, 0.7462, 0.7974, 0.7882, 0.7022, 0.7336, 0.6857, 0.7132, 0.7874, 0.8953, 0.8123, 0.9259, 0.8601, 0.9729, 0.8256, 0.9236, 0.7914, 0.5499, 0.08263, 0.5335, 0.1145, 0.5867, 0.1162, 0.5954, 0.0841, 0.7706, 0.001907, 0.7813, 0.03205, 0.8434, 0.05112, 0.8238, 0.01824, 0.7336, 0.6857, 0.7379, 0.6486, 0.6644, 0.6495, 0.6707, 0.6865, 0.1488, 0.5837, 0.1429, 0.5534, 0.07887, 0.5578, 0.09401, 0.5875, 0.453, 0.07238, 0.451, 0.1062, 0.5335, 0.1145, 0.5499, 0.08263, 0.7077, 0.0, 0.7078, 0.02983, 0.7813, 0.03205, 0.7706, 0.001907, 0.2115, 0.577, 0.2159, 0.5455, 0.1429, 0.5534, 0.1488, 0.5837, 0.3931, 0.06365, 0.3811, 0.09602, 0.451, 0.1062, 0.453, 0.07238, 0.652, 0.01303, 0.6428, 0.04504, 0.7078, 0.02983, 0.7077, 0.0, 0.2997, 0.5648, 0.2896, 0.535, 0.2159, 0.5455, 0.2115, 0.577, 0.6707, 0.6865, 0.6644, 0.6495, 0.6009, 0.6703, 0.6162, 0.7043, 0.7882, 0.7022, 0.8017, 0.6678, 0.7379, 0.6486, 0.7336, 0.6857, 0.8017, 0.6678, 0.8135, 0.6113, 0.7443, 0.5904, 0.7379, 0.6486, 0.5335, 0.1145, 0.5149, 0.1646, 0.5726, 0.1664, 0.5867, 0.1162, 0.7813, 0.03205, 0.7885, 0.08123, 0.856, 0.1019, 0.8434, 0.05112, 0.7379, 0.6486, 0.7443, 0.5904, 0.6644, 0.5914, 0.6644, 0.6495, 0.1429, 0.5534, 0.1207, 0.5054, 0.05123, 0.5102, 0.07887, 0.5578, 0.451, 0.1062, 0.4304, 0.1562, 0.5149, 0.1646, 0.5335, 0.1145, 0.7078, 0.02983, 0.7087, 0.07882, 0.7885, 0.08123, 0.7813, 0.03205, 0.2159, 0.5455, 0.2002, 0.4968, 0.1207, 0.5054, 0.1429, 0.5534, 0.3811, 0.09602, 0.3544, 0.1451, 0.4304, 0.1562, 0.451, 0.1062, 0.6428, 0.04504, 0.6381, 0.09534, 0.7087, 0.07882, 0.7078, 0.02983, 0.2896, 0.535, 0.2752, 0.486, 0.2002, 0.4968, 0.2159, 0.5455, 0.6644, 0.6495, 0.6644, 0.5914, 0.5954, 0.6141, 0.6009, 0.6703, 0.6644, 0.5914, 0.6705, 0.5125, 0.6015, 0.5351, 0.5954, 0.6141, 0.8135, 0.6113, 0.8196, 0.5323, 0.7504, 0.5115, 0.7443, 0.5904, 0.5954, 0.1264, 0.6061, 0.2181, 0.6487, 0.187, 0.6381, 0.09534, 0.7885, 0.08123, 0.7991, 0.1729, 0.8666, 0.1936, 0.856, 0.1019, 0.7443, 0.5904, 0.7504, 0.5115, 0.6705, 0.5125, 0.6644, 0.5914, 0.1207, 0.5054, 0.08745, 0.4336, 0.01794, 0.4384, 0.05123, 0.5102, 0.4304, 0.1562, 0.3952, 0.2277, 0.4547, 0.2331, 0.5149, 0.1646, 0.7087, 0.07882, 0.7194, 0.1705, 0.7991, 0.1729, 0.7885, 0.08123, 0.2002, 0.4968, 0.1669, 0.4251, 0.08745, 0.4336, 0.1207, 0.5054, 0.3544, 0.1451, 0.3193, 0.2167, 0.3952, 0.2277, 0.4304, 0.1562, 0.6381, 0.09534, 0.6487, 0.187, 0.7194, 0.1705, 0.7087, 0.07882, 0.2752, 0.486, 0.2178, 0.4173, 0.1669, 0.4251, 0.2002, 0.4968, 0.8666, 0.1936, 0.8778, 0.3285, 0.8998, 0.3305, 0.8998, 0.2189, 0.6705, 0.5125, 0.6708, 0.4054, 0.6018, 0.428, 0.6015, 0.5351, 0.8196, 0.5323, 0.8199, 0.4252, 0.7506, 0.4044, 0.7504, 0.5115, 0.4547, 0.2331, 0.3846, 0.3462, 0.4424, 0.3481, 0.5124, 0.2349, 0.7991, 0.1729, 0.8103, 0.3078, 0.8778, 0.3285, 0.8666, 0.1936, 0.7504, 0.5115, 0.7506, 0.4044, 0.6708, 0.4054, 0.6705, 0.5125, 0.08745, 0.4336, 0.06952, 0.314, 0.0, 0.3188, 0.01794, 0.4384, 0.3952, 0.2277, 0.3757, 0.347, 0.3846, 0.3462, 0.4547, 0.2331, 0.7194, 0.1705, 0.7306, 0.3054, 0.8103, 0.3078, 0.7991, 0.1729, 0.1669, 0.4251, 0.1489, 0.3054, 0.06952, 0.314, 0.08745, 0.4336, 0.3193, 0.2167, 0.2997, 0.336, 0.3757, 0.347, 0.3952, 0.2277, 0.6487, 0.187, 0.6599, 0.3219, 0.7306, 0.3054, 0.7194, 0.1705, 0.1791, 0.2531, 0.194, 0.2355, 0.1524, 0.2422, 0.1515, 0.258, 0.6683, 0.3692, 0.6675, 0.3572, 0.5985, 0.3798, 0.5993, 0.3919, 0.8174, 0.3891, 0.8166, 0.3771, 0.7473, 0.3562, 0.7482, 0.3682, 0.03354, 0.9454, 0.05595, 0.9456, 0.09552, 0.8893, 0.06969, 0.8889, 0.07296, 0.7277, 0.09879, 0.7281, 0.0616, 0.6664, 0.03919, 0.6662, 0.7482, 0.3682, 0.7473, 0.3562, 0.6675, 0.3572, 0.6683, 0.3692, 0.07213, 0.2665, 0.073, 0.2507, 0.003484, 0.2555, 0.002613, 0.2713, 0.3781, 0.3943, 0.3789, 0.4101, 0.4286, 0.4143, 0.4132, 0.3967, 0.08913, 0.8096, 0.115, 0.81, 0.09879, 0.7281, 0.07296, 0.7277, 0.1515, 0.258, 0.1524, 0.2422, 0.073, 0.2507, 0.07213, 0.2665, 0.3021, 0.3833, 0.3029, 0.3991, 0.3789, 0.4101, 0.3781, 0.3943, 0.06969, 0.8889, 0.09552, 0.8893, 0.115, 0.81, 0.08913, 0.8096, 0.1706, 0.8914, 0.2269, 0.8921, 0.2463, 0.8127, 0.1901, 0.812, 0.2491, 0.1928, 0.2833, 0.1527, 0.1697, 0.1684, 0.161, 0.2053, 0.4274, 0.9711, 0.4287, 0.9421, 0.3559, 0.9078, 0.3546, 0.9368, 0.5672, 0.931, 0.5685, 0.902, 0.5065, 0.94, 0.5052, 0.9689, 0.1259, 0.9473, 0.177, 0.9476, 0.2269, 0.8921, 0.1706, 0.8914, 0.1739, 0.7301, 0.2302, 0.7309, 0.1827, 0.6684, 0.1316, 0.668, 0.5052, 0.9689, 0.5065, 0.94, 0.4287, 0.9421, 0.4274, 0.9711, 0.08164, 0.2138, 0.09027, 0.1769, 0.02075, 0.1817, 0.01212, 0.2186, 0.3876, 0.4469, 0.3963, 0.4837, 0.5209, 0.4969, 0.4856, 0.4569, 0.1901, 0.812, 0.2463, 0.8127, 0.2302, 0.7309, 0.1739, 0.7301, 0.161, 0.2053, 0.1697, 0.1684, 0.09027, 0.1769, 0.08164, 0.2138, 0.3116, 0.4359, 0.3203, 0.4726, 0.3963, 0.4837, 0.3876, 0.4469, 0.8714, 0.6128, 0.9041, 0.6064, 0.8771, 0.5359, 0.8443, 0.5424, 0.2997, 0.1142, 0.2911, 0.07881, 0.214, 0.08991, 0.1918, 0.1291, 0.4246, 0.9005, 0.4206, 0.8589, 0.3479, 0.8247, 0.3519, 0.8662, 0.5645, 0.8605, 0.5604, 0.8189, 0.4984, 0.8568, 0.5024, 0.8984, 0.5377, 0.5353, 0.5285, 0.5706, 0.5862, 0.5724, 0.5954, 0.5372, 0.8337, 0.4594, 0.8664, 0.453, 0.8749, 0.3798, 0.8422, 0.3862, 0.5024, 0.8984, 0.4984, 0.8568, 0.4206, 0.8589, 0.4246, 0.9005, 0.1124, 0.1377, 0.1346, 0.09843, 0.06506, 0.1033, 0.04291, 0.1425, 0.4191, 0.5228, 0.4418, 0.562, 0.5285, 0.5706, 0.5377, 0.5353, 0.8443, 0.5424, 0.8771, 0.5359, 0.8664, 0.453, 0.8337, 0.4594, 0.1918, 0.1291, 0.214, 0.08991, 0.1346, 0.09843, 0.1124, 0.1377, 0.3431, 0.5118, 0.3658, 0.5509, 0.4418, 0.562, 0.4191, 0.5228, 0.3073, 0.4175, 0.3116, 0.4359, 0.3876, 0.4469, 0.3832, 0.4285, 0.1567, 0.2237, 0.161, 0.2053, 0.08164, 0.2138, 0.07732, 0.2322, 0.1534, 0.811, 0.1901, 0.812, 0.1739, 0.7301, 0.1372, 0.7292, 0.3832, 0.4285, 0.3876, 0.4469, 0.4856, 0.4569, 0.4581, 0.4357, 0.07732, 0.2322, 0.08164, 0.2138, 0.01212, 0.2186, 0.007801, 0.2371, 0.5045, 0.9834, 0.5052, 0.9689, 0.4274, 0.9711, 0.4267, 0.9855, 0.1372, 0.7292, 0.1739, 0.7301, 0.1316, 0.668, 0.09744, 0.6673, 0.09178, 0.9465, 0.1259, 0.9473, 0.1706, 0.8914, 0.1339, 0.8904, 0.5665, 0.9455, 0.5672, 0.931, 0.5052, 0.9689, 0.5045, 0.9834, 0.4267, 0.9855, 0.4274, 0.9711, 0.3546, 0.9368, 0.354, 0.9512, 0.2225, 0.214, 0.2491, 0.1928, 0.161, 0.2053, 0.1567, 0.2237, 0.1339, 0.8904, 0.1706, 0.8914, 0.1901, 0.812, 0.1534, 0.811, 0.09552, 0.8893, 0.1339, 0.8904, 0.1534, 0.811, 0.115, 0.81, 0.194, 0.2355, 0.2225, 0.214, 0.1567, 0.2237, 0.1524, 0.2422, 0.4261, 1.0, 0.4267, 0.9855, 0.354, 0.9512, 0.3533, 0.9657, 0.5659, 0.9599, 0.5665, 0.9455, 0.5045, 0.9834, 0.5039, 0.9979, 0.05595, 0.9456, 0.09178, 0.9465, 0.1339, 0.8904, 0.09552, 0.8893, 0.09879, 0.7281, 0.1372, 0.7292, 0.09744, 0.6673, 0.0616, 0.6664, 0.5039, 0.9979, 0.5045, 0.9834, 0.4267, 0.9855, 0.4261, 1.0, 0.073, 0.2507, 0.07732, 0.2322, 0.007801, 0.2371, 0.003484, 0.2555, 0.3789, 0.4101, 0.3832, 0.4285, 0.4581, 0.4357, 0.4286, 0.4143, 0.115, 0.81, 0.1534, 0.811, 0.1372, 0.7292, 0.09879, 0.7281, 0.1524, 0.2422, 0.1567, 0.2237, 0.07732, 0.2322, 0.073, 0.2507, 0.3029, 0.3991, 0.3073, 0.4175, 0.3832, 0.4285, 0.3789, 0.4101, 0.6599, 0.3219, 0.6607, 0.3523, 0.7314, 0.3358, 0.7306, 0.3054, 0.2997, 0.336, 0.3013, 0.3675, 0.3773, 0.3786, 0.3757, 0.347, 0.1489, 0.3054, 0.1507, 0.2738, 0.07126, 0.2823, 0.06952, 0.314, 0.7306, 0.3054, 0.7314, 0.3358, 0.8111, 0.3382, 0.8103, 0.3078, 0.5685, 0.6088, 0.5693, 0.6291, 0.5883, 0.6465, 0.5883, 0.6174, 0.06952, 0.314, 0.07126, 0.2823, 0.001742, 0.2871, 0.0, 0.3188, 0.7506, 0.4044, 0.749, 0.3803, 0.6692, 0.3813, 0.6708, 0.4054, 0.8103, 0.3078, 0.8111, 0.3382, 0.8742, 0.3498, 0.8778, 0.3285, 0.3846, 0.3462, 0.3958, 0.3789, 0.4338, 0.3784, 0.4424, 0.3481, 0.8199, 0.4252, 0.8182, 0.4012, 0.749, 0.3803, 0.7506, 0.4044, 0.6708, 0.4054, 0.6692, 0.3813, 0.6001, 0.4039, 0.6018, 0.428, 0.8778, 0.3285, 0.8742, 0.3498, 0.8984, 0.3562, 0.8998, 0.3305, 0.04215, 0.8884, 0.06969, 0.8889, 0.08913, 0.8096, 0.06159, 0.809, 0.3013, 0.3675, 0.3021, 0.3833, 0.3781, 0.3943, 0.3773, 0.3786, 0.1507, 0.2738, 0.1515, 0.258, 0.07213, 0.2665, 0.07126, 0.2823, 0.06159, 0.809, 0.08913, 0.8096, 0.07296, 0.7277, 0.04541, 0.7272, 0.3773, 0.3786, 0.3781, 0.3943, 0.4132, 0.3967, 0.3958, 0.3789, 0.07126, 0.2823, 0.07213, 0.2665, 0.002613, 0.2713, 0.001742, 0.2871, 0.749, 0.3803, 0.7482, 0.3682, 0.6683, 0.3692, 0.6692, 0.3813, 0.04541, 0.7272, 0.07296, 0.7277, 0.03919, 0.6662, 0.01508, 0.6659, 0.009421, 0.9452, 0.03354, 0.9454, 0.06969, 0.8889, 0.04215, 0.8884, 0.8182, 0.4012, 0.8174, 0.3891, 0.7482, 0.3682, 0.749, 0.3803, 0.6692, 0.3813, 0.6683, 0.3692, 0.5993, 0.3919, 0.6001, 0.4039, 0.01508, 0.6659, 0.03919, 0.6662, 0.009688, 0.6425, 0.0, 0.6432, 0.3317, 0.4922, 0.3431, 0.5118, 0.4191, 0.5228, 0.4077, 0.5033, 0.1808, 0.1487, 0.1918, 0.1291, 0.1124, 0.1377, 0.1013, 0.1573, 0.8305, 0.5436, 0.8443, 0.5424, 0.8337, 0.4594, 0.8199, 0.4607, 0.4077, 0.5033, 0.4191, 0.5228, 0.5377, 0.5353, 0.5359, 0.5169, 0.1013, 0.1573, 0.1124, 0.1377, 0.04291, 0.1425, 0.03183, 0.1621, 0.5044, 0.9192, 0.5024, 0.8984, 0.4246, 0.9005, 0.4266, 0.9213, 0.8199, 0.4607, 0.8337, 0.4594, 0.8422, 0.3862, 0.8284, 0.3875, 0.5359, 0.5169, 0.5377, 0.5353, 0.5954, 0.5372, 0.5936, 0.5188, 0.5665, 0.8812, 0.5645, 0.8605, 0.5024, 0.8984, 0.5044, 0.9192, 0.4266, 0.9213, 0.4246, 0.9005, 0.3519, 0.8662, 0.3539, 0.887, 0.2978, 0.1326, 0.2997, 0.1142, 0.1918, 0.1291, 0.1808, 0.1487, 0.8576, 0.6141, 0.8714, 0.6128, 0.8443, 0.5424, 0.8305, 0.5436, 0.2269, 0.8921, 0.2503, 0.8921, 0.2698, 0.8127, 0.2463, 0.8127, 0.2833, 0.1527, 0.2978, 0.1326, 0.1808, 0.1487, 0.1697, 0.1684, 0.4287, 0.9421, 0.4266, 0.9213, 0.3539, 0.887, 0.3559, 0.9078, 0.5685, 0.902, 0.5665, 0.8812, 0.5044, 0.9192, 0.5065, 0.94, 0.177, 0.9476, 0.2005, 0.9476, 0.2503, 0.8921, 0.2269, 0.8921, 0.2302, 0.7309, 0.2536, 0.7309, 0.2061, 0.6684, 0.1827, 0.6684, 0.5065, 0.94, 0.5044, 0.9192, 0.4266, 0.9213, 0.4287, 0.9421, 0.09027, 0.1769, 0.1013, 0.1573, 0.03183, 0.1621, 0.02075, 0.1817, 0.3963, 0.4837, 0.4077, 0.5033, 0.5359, 0.5169, 0.5209, 0.4969, 0.2463, 0.8127, 0.2698, 0.8127, 0.2536, 0.7309, 0.2302, 0.7309, 0.1697, 0.1684, 0.1808, 0.1487, 0.1013, 0.1573, 0.09027, 0.1769, 0.3203, 0.4726, 0.3317, 0.4922, 0.4077, 0.5033, 0.3963, 0.4837, 0.3479, 0.8247, 0.3686, 0.7802, 0.3288, 0.7295, 0.2997, 0.7632, 0.9041, 0.6064, 0.9433, 0.5818, 0.921, 0.5237, 0.8771, 0.5359, 0.2911, 0.07881, 0.2724, 0.03765, 0.2088, 0.04681, 0.214, 0.08991, 0.4206, 0.8589, 0.4286, 0.8085, 0.3686, 0.7802, 0.3479, 0.8247, 0.5604, 0.8189, 0.544, 0.7755, 0.4928, 0.8068, 0.4984, 0.8568, 0.9402, 0.6454, 0.9731, 0.6141, 0.9433, 0.5818, 0.9041, 0.6064, 0.8664, 0.453, 0.9122, 0.4552, 0.9192, 0.3948, 0.8749, 0.3798, 0.4984, 0.8568, 0.4928, 0.8068, 0.4286, 0.8085, 0.4206, 0.8589, 0.1346, 0.09843, 0.1432, 0.05385, 0.08584, 0.05783, 0.06506, 0.1033, 0.4418, 0.562, 0.4446, 0.6017, 0.5161, 0.6088, 0.5285, 0.5706, 0.8771, 0.5359, 0.921, 0.5237, 0.9122, 0.4552, 0.8664, 0.453, 0.214, 0.08991, 0.2088, 0.04681, 0.1432, 0.05385, 0.1346, 0.09843, 0.4928, 0.8068, 0.4848, 0.7653, 0.4367, 0.7666, 0.4286, 0.8085, 0.5685, 0.723, 0.5415, 0.7024, 0.5232, 0.7418, 0.544, 0.7755, 0.3288, 0.7295, 0.3619, 0.7073, 0.353, 0.6575, 0.317, 0.663, 0.921, 0.5237, 0.956, 0.5102, 0.9494, 0.4589, 0.9122, 0.4552, 0.2088, 0.04681, 0.1983, 0.01975, 0.1491, 0.02502, 0.1432, 0.05385, 0.3686, 0.7802, 0.3917, 0.7454, 0.3619, 0.7073, 0.3288, 0.7295, 0.9433, 0.5818, 0.9728, 0.5538, 0.956, 0.5102, 0.921, 0.5237, 0.9192, 0.3948, 0.9547, 0.4136, 0.9728, 0.3847, 0.9433, 0.3562, 0.4286, 0.8085, 0.4367, 0.7666, 0.3917, 0.7454, 0.3686, 0.7802, 0.544, 0.7755, 0.5232, 0.7418, 0.4848, 0.7653, 0.4928, 0.8068, 0.9731, 0.6141, 0.9951, 0.578, 0.9728, 0.5538, 0.9433, 0.5818, 0.9122, 0.4552, 0.9494, 0.4589, 0.9547, 0.4136, 0.9192, 0.3948, 0.9494, 0.4589, 0.9786, 0.4617, 0.9825, 0.4287, 0.9547, 0.4136, 0.4848, 0.7653, 0.4786, 0.734, 0.4435, 0.735, 0.4367, 0.7666, 0.5415, 0.7024, 0.5199, 0.6882, 0.5065, 0.7169, 0.5232, 0.7418, 0.3619, 0.7073, 0.389, 0.6918, 0.3826, 0.6555, 0.353, 0.6575, 0.956, 0.5102, 0.9834, 0.4991, 0.9786, 0.4617, 0.9494, 0.4589, 0.1983, 0.01975, 0.1883, 0.0, 0.1525, 0.003844, 0.1491, 0.02502, 0.3917, 0.7454, 0.4107, 0.7195, 0.389, 0.6918, 0.3619, 0.7073, 0.9728, 0.5538, 0.9956, 0.5308, 0.9834, 0.4991, 0.956, 0.5102, 0.9547, 0.4136, 0.9825, 0.4287, 0.9956, 0.4076, 0.9728, 0.3847, 0.4367, 0.7666, 0.4435, 0.735, 0.4107, 0.7195, 0.3917, 0.7454, 0.5232, 0.7418, 0.5065, 0.7169, 0.4786, 0.734, 0.4848, 0.7653, 0.353, 0.6575, 0.3826, 0.6555, 0.3959, 0.6268, 0.3713, 0.6181, 0.459, 0.6088, 0.4571, 0.6334, 0.4746, 0.6417, 0.4917, 0.6242, 0.4786, 0.734, 0.4676, 0.7005, 0.4488, 0.701, 0.4435, 0.735, 0.5199, 0.6882, 0.4897, 0.676, 0.4826, 0.6913, 0.5065, 0.7169, 0.389, 0.6918, 0.4196, 0.6779, 0.4161, 0.6584, 0.3826, 0.6555, 0.4239, 0.6097, 0.4383, 0.6339, 0.4571, 0.6334, 0.459, 0.6088, 0.5151, 0.6557, 0.4871, 0.6585, 0.4897, 0.676, 0.5199, 0.6882, 0.4107, 0.7195, 0.4312, 0.6927, 0.4196, 0.6779, 0.389, 0.6918, 0.3959, 0.6268, 0.4233, 0.643, 0.4383, 0.6339, 0.4239, 0.6097, 0.4917, 0.6242, 0.4746, 0.6417, 0.4871, 0.6585, 0.5151, 0.6557, 0.4435, 0.735, 0.4488, 0.701, 0.4312, 0.6927, 0.4107, 0.7195, 0.5065, 0.7169, 0.4826, 0.6913, 0.4676, 0.7005, 0.4786, 0.734, 0.3826, 0.6555, 0.4161, 0.6584, 0.4233, 0.643, 0.3959, 0.6268, 0.4161, 0.6584, 0.4408, 0.6606, 0.4434, 0.655, 0.4233, 0.643, 0.4571, 0.6334, 0.4557, 0.6515, 0.4621, 0.6545, 0.4746, 0.6417, 0.4676, 0.7005, 0.4595, 0.6759, 0.4527, 0.6761, 0.4488, 0.701, 0.4897, 0.676, 0.4676, 0.667, 0.465, 0.6726, 0.4826, 0.6913, 0.4196, 0.6779, 0.442, 0.6677, 0.4408, 0.6606, 0.4161, 0.6584, 0.4383, 0.6339, 0.4488, 0.6516, 0.4557, 0.6515, 0.4571, 0.6334, 0.4871, 0.6585, 0.4666, 0.6606, 0.4676, 0.667, 0.4897, 0.676, 0.4312, 0.6927, 0.4463, 0.6731, 0.442, 0.6677, 0.4196, 0.6779, 0.4233, 0.643, 0.4434, 0.655, 0.4488, 0.6516, 0.4383, 0.6339, 0.4746, 0.6417, 0.4621, 0.6545, 0.4666, 0.6606, 0.4871, 0.6585, 0.4488, 0.701, 0.4527, 0.6761, 0.4463, 0.6731, 0.4312, 0.6927, 0.4826, 0.6913, 0.465, 0.6726, 0.4595, 0.6759, 0.4676, 0.7005, 0.465, 0.6726, 0.4676, 0.667, 0.4666, 0.6606, 0.4621, 0.6545, 0.4557, 0.6515, 0.4488, 0.6516, 0.4434, 0.655, 0.4408, 0.6606, 0.442, 0.6677, 0.4463, 0.6731, 0.4527, 0.6761, 0.4595, 0.6759, 0.8458, 0.71, 0.8373, 0.7283, 0.8373, 0.7492, 0.8458, 0.7669, 0.8607, 0.7768, 0.8778, 0.7762, 0.8926, 0.7653, 0.9012, 0.747, 0.9012, 0.7262, 0.8926, 0.7085, 0.8778, 0.6985, 0.8607, 0.6991])
me_circle_003.use_remesh_preserve_volume = False
me_circle_003.use_remesh_preserve_attributes = False
me_circle_003.use_mirror_vertex_groups = False
me_circle_003.update()

# ---- objects
ob_bowl = bpy.data.objects.new('bowl', me_circle_004)
ob_almond = bpy.data.objects.new('almond', me_circle_021)
ob_bowl_interior = bpy.data.objects.new('bowl_Interior', me_circle_005)
ob_peanut = bpy.data.objects.new('peanut', me_circle_002)
ob_cashewnut = bpy.data.objects.new('cashewNut', me_circle_003)

# ---- transforms, parenting, visibility, modifiers, constraints
ob_bowl.location = (0.0, 0.0, 0.0)
ob_bowl.lineart.crease_threshold = 0.0
ob_almond.parent = ob_bowl
ob_almond.location = (-0.03726, -0.1619, 0.07909)
ob_almond.lineart.crease_threshold = 0.0
ob_bowl_interior.parent = ob_bowl
ob_bowl_interior.location = (0.0, 0.0, 0.0)
ob_bowl_interior.lineart.crease_threshold = 0.0
ob_peanut.parent = ob_bowl
ob_peanut.location = (-0.05271, 0.1269, 0.06579)
ob_peanut.lineart.crease_threshold = 0.0
ob_cashewnut.parent = ob_bowl
ob_cashewnut.location = (-0.1659, -0.1178, 0.06646)
ob_cashewnut.lineart.crease_threshold = 0.0

# ---- collection membership
col_collection_1.objects.link(ob_bowl)
col_collection_1.objects.link(ob_almond)
col_collection_1.objects.link(ob_bowl_interior)
col_collection_1.objects.link(ob_peanut)
col_collection_1.objects.link(ob_cashewnut)

# ---- scene / render settings (as saved in the file)
scene.frame_start = 1; scene.frame_end = 250; scene.frame_set(1)
scene.render.engine = 'BLENDER_EEVEE_NEXT'
scene.render.resolution_percentage = 50
scene.render.dither_intensity = 0.0
scene.cycles.use_denoising = False
scene.cycles.samples = 10
scene.cycles.sampling_pattern = 'TABULATED_SOBOL'
scene.cycles.light_sampling_threshold = 0.0
scene.cycles.use_adaptive_sampling = False
scene.cycles.use_light_tree = False
scene.cycles.blur_glossy = 0.0
scene.cycles.pixel_filter_type = 'GAUSSIAN'
scene.cycles.sample_clamp_indirect = 0.0
scene.view_settings.view_transform = 'Standard'
bpy.context.view_layer.update()

# ---- added for rendering (the .blend has no active camera and no usable light): camera, sun
cam_auto = bpy.data.cameras.new('AutoCamera')
cam_auto.lens = 50.0
cam_auto.sensor_width = 36.0
cam_auto.clip_end = 1000.0
ob_auto_camera = bpy.data.objects.new('AutoCamera', cam_auto)
scene.collection.objects.link(ob_auto_camera)
ob_auto_camera.location = (0.82918, -0.995016, 0.761756)
ob_auto_camera.rotation_euler = (1.09748, -7.21219e-08, 0.694738)
scene.camera = ob_auto_camera
light_auto_sun = bpy.data.lights.new('AutoSun', 'SUN')
light_auto_sun.energy = 3.0
light_auto_sun.angle = 0.0523599
ob_auto_sun = bpy.data.objects.new('AutoSun', light_auto_sun)
scene.collection.objects.link(ob_auto_sun)
ob_auto_sun.rotation_euler = (0.872665, 0.174533, 0.523599)
bpy.context.view_layer.update()
